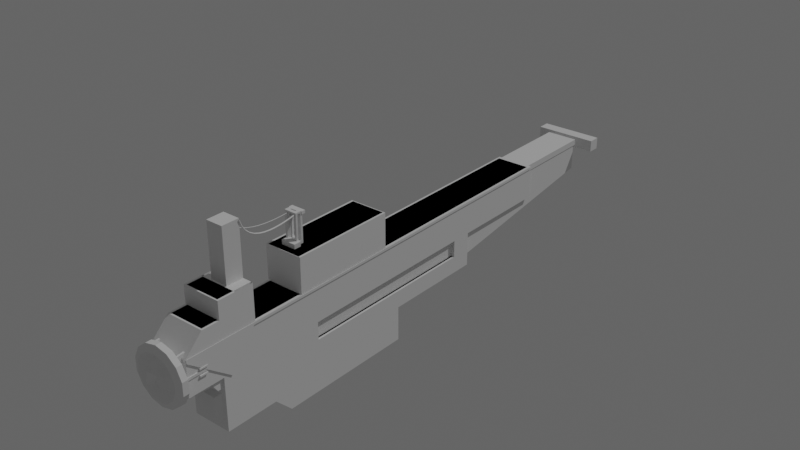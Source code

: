 # Source: ship02_blocking.blend  (saved by Blender 2.81.16; exported with 4.5.12 LTS)
import bpy
from mathutils import Matrix  # noqa: F401  (used for matrix-valued properties, if any)

bpy.ops.wm.read_factory_settings(use_empty=True)
scene = bpy.context.scene
scene.name = 'Scene'

# ---- collections
col_collection = bpy.data.collections.new('Collection'); scene.collection.children.link(col_collection)

# ---- materials (node trees are filled in below, after node groups)
mat_material_002 = bpy.data.materials.new('Material.002')

# ---- material node trees
mat_material_002.use_nodes = True; mat_material_002.node_tree.nodes.clear()
_N = mat_material_002.node_tree.nodes; _L = mat_material_002.node_tree.links
n0 = _N.new('ShaderNodeOutputMaterial'); n0.name = 'Material Output'; n0.location = (300, 300)
n1 = _N.new('ShaderNodeBsdfPrincipled'); n1.name = 'Principled BSDF'; n1.location = (10, 300)
n1.distribution = 'GGX'
n1.subsurface_method = 'BURLEY'
n1.inputs[3].default_value = 1.45
n1.inputs[27].default_value = (0.0, 0.0, 0.0, 1.0)
n1.inputs[28].default_value = 1.0
_L.new(n1.outputs[0], n0.inputs[0])
n0.is_active_output = True

# ---- world
world_world = bpy.data.worlds.new('World'); scene.world = world_world
world_world.use_nodes = True; world_world.node_tree.nodes.clear()
_N = world_world.node_tree.nodes; _L = world_world.node_tree.links
n0 = _N.new('ShaderNodeOutputWorld'); n0.name = 'World Output'; n0.location = (300, 300)
n1 = _N.new('ShaderNodeBackground'); n1.name = 'Background'; n1.location = (10, 300)
n1.inputs[0].default_value = (0.1055, 0.1055, 0.1055, 1.0)
_L.new(n1.outputs[0], n0.inputs[0])
n0.is_active_output = True
world_world.color = (0.05088, 0.05088, 0.05088)
world_world.use_sun_shadow = False
world_world.sun_shadow_jitter_overblur = 0.0

# ---- lights
light_sun = bpy.data.lights.new('Sun', 'SUN')
light_sun.transmission_factor = 0.0
light_sun.energy = 1.0
light_sun.shadow_soft_size = 0.125

# ---- meshes
me_cube = bpy.data.meshes.new('Cube')
me_cube.from_pydata([(-1.0, -1.0, -1.0), (-1.0, -1.0, 1.0), (-1.0, 1.0, -1.0), (-1.0, 1.0, 1.0), (1.0, -1.0, -1.0), (1.0, -1.0, 1.0), (1.0, 1.0, -1.0), (1.0, 1.0, 1.0)], [], [(0, 1, 3, 2), (2, 3, 7, 6), (6, 7, 5, 4), (4, 5, 1, 0), (2, 6, 4, 0), (7, 3, 1, 5)])
_uv = me_cube.uv_layers.new(name='UVMap')
_uv.uv.foreach_set('vector', [0.375, 0.0, 0.625, 0.0, 0.625, 0.25, 0.375, 0.25, 0.375, 0.25, 0.625, 0.25, 0.625, 0.5, 0.375, 0.5, 0.375, 0.5, 0.625, 0.5, 0.625, 0.75, 0.375, 0.75, 0.375, 0.75, 0.625, 0.75, 0.625, 1.0, 0.375, 1.0, 0.125, 0.5, 0.375, 0.5, 0.375, 0.75, 0.125, 0.75, 0.625, 0.5, 0.875, 0.5, 0.875, 0.75, 0.625, 0.75])
me_cube.use_remesh_fix_poles = True
me_cube.use_remesh_preserve_attributes = False
me_cube.use_mirror_vertex_groups = False
me_cube.update()
me_cube_002 = bpy.data.meshes.new('Cube.002')
me_cube_002.from_pydata([(-1.0, -1.0, -1.0), (-1.0, -1.0, 1.0), (-1.0, 1.0, -1.0), (-1.0, 1.0, 1.0), (1.0, -1.0, -1.0), (1.0, -1.0, 1.0), (1.0, 1.0, -1.0), (1.0, 1.0, 1.0)], [], [(0, 1, 3, 2), (2, 3, 7, 6), (6, 7, 5, 4), (4, 5, 1, 0), (2, 6, 4, 0), (7, 3, 1, 5)])
_uv = me_cube_002.uv_layers.new(name='UVMap')
_uv.uv.foreach_set('vector', [0.375, 0.0, 0.625, 0.0, 0.625, 0.25, 0.375, 0.25, 0.375, 0.25, 0.625, 0.25, 0.625, 0.5, 0.375, 0.5, 0.375, 0.5, 0.625, 0.5, 0.625, 0.75, 0.375, 0.75, 0.375, 0.75, 0.625, 0.75, 0.625, 1.0, 0.375, 1.0, 0.125, 0.5, 0.375, 0.5, 0.375, 0.75, 0.125, 0.75, 0.625, 0.5, 0.875, 0.5, 0.875, 0.75, 0.625, 0.75])
me_cube_002.use_remesh_fix_poles = True
me_cube_002.use_remesh_preserve_attributes = False
me_cube_002.use_mirror_vertex_groups = False
me_cube_002.update()
me_cube_003 = bpy.data.meshes.new('Cube.003')
me_cube_003.from_pydata([(-1.0, -1.0, -1.0), (-1.0, -1.0, 1.0), (-1.0, 1.0, -1.0), (-1.0, 1.0, 1.0), (1.0, -1.0, -1.0), (1.0, -1.0, 1.0), (1.0, 1.0, -1.0), (1.0, 1.0, 1.0)], [], [(0, 1, 3, 2), (2, 3, 7, 6), (6, 7, 5, 4), (4, 5, 1, 0), (2, 6, 4, 0), (7, 3, 1, 5)])
_uv = me_cube_003.uv_layers.new(name='UVMap')
_uv.uv.foreach_set('vector', [0.375, 0.0, 0.625, 0.0, 0.625, 0.25, 0.375, 0.25, 0.375, 0.25, 0.625, 0.25, 0.625, 0.5, 0.375, 0.5, 0.375, 0.5, 0.625, 0.5, 0.625, 0.75, 0.375, 0.75, 0.375, 0.75, 0.625, 0.75, 0.625, 1.0, 0.375, 1.0, 0.125, 0.5, 0.375, 0.5, 0.375, 0.75, 0.125, 0.75, 0.625, 0.5, 0.875, 0.5, 0.875, 0.75, 0.625, 0.75])
me_cube_003.use_remesh_fix_poles = True
me_cube_003.use_remesh_preserve_attributes = False
me_cube_003.use_mirror_vertex_groups = False
me_cube_003.update()
me_cube_004 = bpy.data.meshes.new('Cube.004')
me_cube_004.from_pydata([(-1.0, -2.0, -1.0), (-1.0, -2.0, 1.0), (-1.0, 1.0, -1.0), (-1.0, 1.0, 1.0), (1.0, -2.0, -1.0), (1.0, -2.0, 1.0), (1.0, 1.0, -1.0), (1.0, 1.0, 1.0)], [], [(0, 1, 3, 2), (2, 3, 7, 6), (6, 7, 5, 4), (4, 5, 1, 0), (2, 6, 4, 0), (7, 3, 1, 5)])
_uv = me_cube_004.uv_layers.new(name='UVMap')
_uv.uv.foreach_set('vector', [0.375, 0.0, 0.625, 0.0, 0.625, 0.25, 0.375, 0.25, 0.375, 0.25, 0.625, 0.25, 0.625, 0.5, 0.375, 0.5, 0.375, 0.5, 0.625, 0.5, 0.625, 0.75, 0.375, 0.75, 0.375, 0.75, 0.625, 0.75, 0.625, 1.0, 0.375, 1.0, 0.125, 0.5, 0.375, 0.5, 0.375, 0.75, 0.125, 0.75, 0.625, 0.5, 0.875, 0.5, 0.875, 0.75, 0.625, 0.75])
me_cube_004.use_remesh_fix_poles = True
me_cube_004.use_remesh_preserve_attributes = False
me_cube_004.use_mirror_vertex_groups = False
me_cube_004.update()
me_cube_005 = bpy.data.meshes.new('Cube.005')
me_cube_005.from_pydata([(-1.0, -2.0, -1.0), (-1.0, -2.0, 1.0), (-1.0, 1.0, -1.0), (-1.0, 1.0, 1.0), (1.0, -2.0, -1.0), (1.0, -2.0, 1.0), (1.0, 1.0, -1.0), (1.0, 1.0, 1.0)], [], [(0, 1, 3, 2), (2, 3, 7, 6), (6, 7, 5, 4), (4, 5, 1, 0), (2, 6, 4, 0), (7, 3, 1, 5)])
_uv = me_cube_005.uv_layers.new(name='UVMap')
_uv.uv.foreach_set('vector', [0.375, 0.0, 0.625, 0.0, 0.625, 0.25, 0.375, 0.25, 0.375, 0.25, 0.625, 0.25, 0.625, 0.5, 0.375, 0.5, 0.375, 0.5, 0.625, 0.5, 0.625, 0.75, 0.375, 0.75, 0.375, 0.75, 0.625, 0.75, 0.625, 1.0, 0.375, 1.0, 0.125, 0.5, 0.375, 0.5, 0.375, 0.75, 0.125, 0.75, 0.625, 0.5, 0.875, 0.5, 0.875, 0.75, 0.625, 0.75])
me_cube_005.use_remesh_fix_poles = True
me_cube_005.use_remesh_preserve_attributes = False
me_cube_005.use_mirror_vertex_groups = False
me_cube_005.update()
me_cube_006 = bpy.data.meshes.new('Cube.006')
me_cube_006.from_pydata([(-1.0, -4.0, -1.0), (-1.0, -4.0, 1.0), (-1.0, 1.0, -1.0), (-1.0, 1.0, 1.0), (1.0, -4.0, -1.0), (1.0, -4.0, 1.0), (1.0, 1.0, -1.0), (1.0, 1.0, 1.0)], [], [(0, 1, 3, 2), (2, 3, 7, 6), (6, 7, 5, 4), (4, 5, 1, 0), (2, 6, 4, 0), (7, 3, 1, 5)])
_uv = me_cube_006.uv_layers.new(name='UVMap')
_uv.uv.foreach_set('vector', [0.375, 0.0, 0.625, 0.0, 0.625, 0.25, 0.375, 0.25, 0.375, 0.25, 0.625, 0.25, 0.625, 0.5, 0.375, 0.5, 0.375, 0.5, 0.625, 0.5, 0.625, 0.75, 0.375, 0.75, 0.375, 0.75, 0.625, 0.75, 0.625, 1.0, 0.375, 1.0, 0.125, 0.5, 0.375, 0.5, 0.375, 0.75, 0.125, 0.75, 0.625, 0.5, 0.875, 0.5, 0.875, 0.75, 0.625, 0.75])
me_cube_006.use_remesh_fix_poles = True
me_cube_006.use_remesh_preserve_attributes = False
me_cube_006.use_mirror_vertex_groups = False
me_cube_006.update()
me_cube_007 = bpy.data.meshes.new('Cube.007')
me_cube_007.from_pydata([(-1.0, -2.0, -1.0), (-1.0, -2.0, 1.0), (-1.0, 1.0, -1.0), (-1.0, 1.0, 1.0), (1.0, -2.0, -1.0), (1.0, -2.0, 1.0), (1.0, 1.0, -1.0), (1.0, 1.0, 1.0)], [], [(0, 1, 3, 2), (2, 3, 7, 6), (6, 7, 5, 4), (4, 5, 1, 0), (2, 6, 4, 0), (7, 3, 1, 5)])
_uv = me_cube_007.uv_layers.new(name='UVMap')
_uv.uv.foreach_set('vector', [0.375, 0.0, 0.625, 0.0, 0.625, 0.25, 0.375, 0.25, 0.375, 0.25, 0.625, 0.25, 0.625, 0.5, 0.375, 0.5, 0.375, 0.5, 0.625, 0.5, 0.625, 0.75, 0.375, 0.75, 0.375, 0.75, 0.625, 0.75, 0.625, 1.0, 0.375, 1.0, 0.125, 0.5, 0.375, 0.5, 0.375, 0.75, 0.125, 0.75, 0.625, 0.5, 0.875, 0.5, 0.875, 0.75, 0.625, 0.75])
me_cube_007.use_remesh_fix_poles = True
me_cube_007.use_remesh_preserve_attributes = False
me_cube_007.use_mirror_vertex_groups = False
me_cube_007.update()
me_cube_008 = bpy.data.meshes.new('Cube.008')
me_cube_008.from_pydata([(-1.0, -2.0, -1.0), (-1.0, -2.0, 1.0), (-1.0, 1.0, -1.0), (-1.0, 1.0, 1.0), (1.0, -2.0, -1.0), (1.0, -2.0, 1.0), (1.0, 1.0, -1.0), (1.0, 1.0, 1.0)], [], [(0, 1, 3, 2), (2, 3, 7, 6), (6, 7, 5, 4), (4, 5, 1, 0), (2, 6, 4, 0), (7, 3, 1, 5)])
_uv = me_cube_008.uv_layers.new(name='UVMap')
_uv.uv.foreach_set('vector', [0.375, 0.0, 0.625, 0.0, 0.625, 0.25, 0.375, 0.25, 0.375, 0.25, 0.625, 0.25, 0.625, 0.5, 0.375, 0.5, 0.375, 0.5, 0.625, 0.5, 0.625, 0.75, 0.375, 0.75, 0.375, 0.75, 0.625, 0.75, 0.625, 1.0, 0.375, 1.0, 0.125, 0.5, 0.375, 0.5, 0.375, 0.75, 0.125, 0.75, 0.625, 0.5, 0.875, 0.5, 0.875, 0.75, 0.625, 0.75])
me_cube_008.use_remesh_fix_poles = True
me_cube_008.use_remesh_preserve_attributes = False
me_cube_008.use_mirror_vertex_groups = False
me_cube_008.update()
me_cube_009 = bpy.data.meshes.new('Cube.009')
me_cube_009.from_pydata([(-1.0, -6.0, -1.0), (-1.0, -6.0, 1.0), (-1.0, 1.0, -1.0), (-1.0, 1.0, 1.0), (1.0, -6.0, -1.0), (1.0, -6.0, 1.0), (1.0, 1.0, -1.0), (1.0, 1.0, 1.0)], [], [(0, 1, 3, 2), (2, 3, 7, 6), (6, 7, 5, 4), (4, 5, 1, 0), (2, 6, 4, 0), (7, 3, 1, 5)])
_uv = me_cube_009.uv_layers.new(name='UVMap')
_uv.uv.foreach_set('vector', [0.375, 0.0, 0.625, 0.0, 0.625, 0.25, 0.375, 0.25, 0.375, 0.25, 0.625, 0.25, 0.625, 0.5, 0.375, 0.5, 0.375, 0.5, 0.625, 0.5, 0.625, 0.75, 0.375, 0.75, 0.375, 0.75, 0.625, 0.75, 0.625, 1.0, 0.375, 1.0, 0.125, 0.5, 0.375, 0.5, 0.375, 0.75, 0.125, 0.75, 0.625, 0.5, 0.875, 0.5, 0.875, 0.75, 0.625, 0.75])
me_cube_009.use_remesh_fix_poles = True
me_cube_009.use_remesh_preserve_attributes = False
me_cube_009.use_mirror_vertex_groups = False
me_cube_009.update()
me_cube_010 = bpy.data.meshes.new('Cube.010')
me_cube_010.from_pydata([(-1.0, 1.0, 1.0), (1.0, 1.0, 1.0), (-1.0, 0.0, 1.0), (1.0, 0.0, 1.0), (-1.0, 1.0, 4.0), (1.0, 1.0, 4.0), (-1.0, 0.0, 4.0), (1.0, 0.0, 4.0)], [], [(2, 0, 1, 3), (1, 0, 4, 5), (5, 4, 6, 7), (2, 3, 7, 6), (0, 2, 6, 4), (3, 1, 5, 7)])
_uv = me_cube_010.uv_layers.new(name='UVMap')
_uv.uv.foreach_set('vector', [0.875, 0.625, 0.625, 0.25, 0.625, 0.5, 0.625, 0.625, 0.625, 0.5, 0.625, 0.25, 0.625, 0.25, 0.625, 0.5, 0.625, 0.5, 0.875, 0.5, 0.875, 0.625, 0.625, 0.625, 0.875, 0.625, 0.625, 0.625, 0.625, 0.625, 0.875, 0.625, 0.625, 0.25, 0.625, 0.125, 0.625, 0.125, 0.625, 0.25, 0.625, 0.625, 0.625, 0.5, 0.625, 0.5, 0.625, 0.625])
me_cube_010.use_remesh_fix_poles = True
me_cube_010.use_remesh_preserve_attributes = False
me_cube_010.use_mirror_vertex_groups = False
me_cube_010.update()
me_cube_011 = bpy.data.meshes.new('Cube.011')
me_cube_011.from_pydata([(-1.0, -5.0, -2.0), (-1.0, -5.0, 1.0), (-1.0, 1.0, -2.0), (-1.0, 1.0, 1.0), (1.0, -5.0, -2.0), (1.0, -5.0, 1.0), (1.0, 1.0, -2.0), (1.0, 1.0, 1.0), (-1.0, -1.0, -3.0), (-1.0, -2.0, -2.0), (-1.0, 1.0, -3.0), (-1.0, 1.0, -2.0), (1.0, -1.0, -3.0), (1.0, -2.0, -2.0), (1.0, 1.0, -3.0), (1.0, 1.0, -2.0)], [], [(0, 1, 3, 2), (2, 3, 7, 6), (6, 7, 5, 4), (4, 5, 1, 0), (2, 6, 4, 0), (7, 3, 1, 5), (8, 9, 11, 10), (10, 11, 15, 14), (14, 15, 13, 12), (12, 13, 9, 8), (10, 14, 12, 8), (15, 11, 9, 13)])
_uv = me_cube_011.uv_layers.new(name='UVMap')
_uv.uv.foreach_set('vector', [0.375, -0.07787, 0.625, 0.0, 0.625, 0.25, 0.375, 0.25, 0.375, 0.25, 0.625, 0.25, 0.625, 0.5, 0.375, 0.5, 0.375, 0.5, 0.625, 0.5, 0.625, 0.75, 0.4583, 0.75, 0.4583, 0.75, 0.625, 0.75, 0.625, 1.0, 0.4583, 1.0, 0.125, 0.5, 0.375, 0.5, 0.4583, 0.75, 0.125, 0.875, 0.625, 0.5, 0.875, 0.5, 0.875, 0.75, 0.625, 0.75, 0.375, -0.07787, 0.625, 0.0, 0.625, 0.25, 0.375, 0.25, 0.375, 0.25, 0.625, 0.25, 0.625, 0.5, 0.375, 0.5, 0.375, 0.5, 0.625, 0.5, 0.625, 0.75, 0.4583, 0.75, 0.4583, 0.75, 0.625, 0.75, 0.625, 1.0, 0.4583, 1.0, 0.125, 0.5, 0.375, 0.5, 0.4583, 0.75, 0.125, 0.875, 0.625, 0.5, 0.875, 0.5, 0.875, 0.75, 0.625, 0.75])
me_cube_011.use_remesh_fix_poles = True
me_cube_011.use_remesh_preserve_attributes = False
me_cube_011.use_mirror_vertex_groups = False
me_cube_011.update()
me_cube_013 = bpy.data.meshes.new('Cube.013')
me_cube_013.from_pydata([(-1.0, -5.0, -2.0), (-1.0, -5.0, 1.0), (-1.0, 1.0, -2.0), (-1.0, 1.0, 1.0), (1.0, -5.0, -2.0), (1.0, -5.0, 1.0), (1.0, 1.0, -2.0), (1.0, 1.0, 1.0), (-1.0, -5.0, -1.0), (-1.0, -5.0, 0.0), (-1.0, 1.0, 0.0), (-1.0, 1.0, -1.0), (1.0, 1.0, 0.0), (1.0, 1.0, -1.0), (1.0, -5.0, 0.0), (1.0, -5.0, -1.0)], [], [(9, 1, 3, 10), (12, 7, 5, 14), (14, 5, 1, 9), (2, 6, 4, 0), (7, 3, 1, 5), (4, 15, 8, 0), (15, 14, 9, 8), (6, 13, 15, 4), (13, 12, 14, 15), (2, 11, 13, 6), (11, 10, 12, 13), (0, 8, 11, 2), (8, 9, 10, 11), (7, 12, 10, 3)])
_uv = me_cube_013.uv_layers.new(name='UVMap')
_uv.uv.foreach_set('vector', [0.5417, -0.02596, 0.625, 0.0, 0.625, 0.25, 0.5417, 0.25, 0.5417, 0.5, 0.625, 0.5, 0.625, 0.75, 0.5694, 0.75, 0.5694, 0.75, 0.625, 0.75, 0.625, 1.0, 0.5694, 1.0, 0.125, 0.5, 0.375, 0.5, 0.4583, 0.75, 0.125, 0.875, 0.625, 0.5, 0.875, 0.5, 0.875, 0.75, 0.625, 0.75, 0.4583, 0.75, 0.5139, 0.75, 0.5139, 1.0, 0.4583, 1.0, 0.5139, 0.75, 0.5694, 0.75, 0.5694, 1.0, 0.5139, 1.0, 0.375, 0.5, 0.4583, 0.5, 0.5139, 0.75, 0.4583, 0.75, 0.4583, 0.5, 0.5417, 0.5, 0.5694, 0.75, 0.5139, 0.75, 0.375, 0.25, 0.4583, 0.25, 0.4583, 0.5, 0.375, 0.5, 0.4583, 0.25, 0.5417, 0.25, 0.5417, 0.5, 0.4583, 0.5, 0.375, -0.07787, 0.4583, -0.05191, 0.4583, 0.25, 0.375, 0.25, 0.4583, -0.05191, 0.5417, -0.02596, 0.5417, 0.25, 0.4583, 0.25, 0.625, 0.5, 0.5417, 0.5, 0.5417, 0.25, 0.625, 0.25])
me_cube_013.use_remesh_fix_poles = True
me_cube_013.use_remesh_preserve_attributes = False
me_cube_013.use_mirror_vertex_groups = False
me_cube_013.update()
me_cube_014 = bpy.data.meshes.new('Cube.014')
me_cube_014.from_pydata([(-1.0, 1.0, 1.0), (1.0, 1.0, 1.0), (-1.0, 1.0, 0.0), (1.0, 1.0, 0.0), (-1.0, 7.0, 1.0), (1.0, 7.0, 1.0), (-1.0, 7.0, 0.0), (1.0, 7.0, 0.0), (1.0, 2.0, 1.0), (1.0, 3.0, 1.0), (1.0, 4.0, 1.0), (1.0, 5.0, 1.0), (1.0, 6.0, 1.0), (-1.0, 6.0, 1.0), (-1.0, 5.0, 1.0), (-1.0, 4.0, 1.0), (-1.0, 3.0, 1.0), (-1.0, 2.0, 1.0), (1.0, 2.0, 0.0), (1.0, 3.0, 0.0), (1.0, 4.0, 0.0), (1.0, 5.0, 0.0), (1.0, 6.0, 0.0), (-1.0, 6.0, 0.0), (-1.0, 5.0, 0.0), (-1.0, 4.0, 0.0), (-1.0, 3.0, 0.0), (-1.0, 2.0, 0.0), (-1.0, 7.0, 4.0), (1.0, 7.0, 4.0), (1.0, 6.0, 4.0), (-1.0, 6.0, 4.0)], [], [(13, 12, 30, 31), (1, 0, 2, 3), (6, 4, 5, 7), (12, 22, 7, 5), (23, 13, 4, 6), (22, 23, 6, 7), (3, 2, 27, 18), (18, 27, 26, 19), (19, 26, 25, 20), (20, 25, 24, 21), (21, 24, 23, 22), (2, 0, 17, 27), (27, 17, 16, 26), (26, 16, 15, 25), (25, 15, 14, 24), (24, 14, 13, 23), (1, 3, 18, 8), (8, 18, 19, 9), (9, 19, 20, 10), (10, 20, 21, 11), (11, 21, 22, 12), (0, 1, 8, 17), (17, 8, 9, 16), (16, 9, 10, 15), (15, 10, 11, 14), (14, 11, 12, 13), (31, 30, 29, 28), (12, 5, 29, 30), (4, 13, 31, 28), (5, 4, 28, 29)])
_uv = me_cube_014.uv_layers.new(name='UVMap')
_uv.uv.foreach_set('vector', [0.875, 0.5, 0.625, 0.5, 0.625, 0.5, 0.875, 0.5, 0.625, 0.5, 0.625, 0.25, 0.5417, 0.25, 0.5417, 0.5, 0.5417, 0.25, 0.625, 0.25, 0.625, 0.5, 0.5417, 0.5, 0.625, 0.5, 0.5417, 0.5, 0.5417, 0.5, 0.625, 0.5, 0.5417, 0.25, 0.625, 0.25, 0.625, 0.25, 0.5417, 0.25, 0.5417, 0.5, 0.5417, 0.25, 0.5417, 0.25, 0.5417, 0.5, 0.5417, 0.5, 0.5417, 0.25, 0.5417, 0.25, 0.5417, 0.5, 0.5417, 0.5, 0.5417, 0.25, 0.5417, 0.25, 0.5417, 0.5, 0.5417, 0.5, 0.5417, 0.25, 0.5417, 0.25, 0.5417, 0.5, 0.5417, 0.5, 0.5417, 0.25, 0.5417, 0.25, 0.5417, 0.5, 0.5417, 0.5, 0.5417, 0.25, 0.5417, 0.25, 0.5417, 0.5, 0.5417, 0.25, 0.625, 0.25, 0.625, 0.25, 0.5417, 0.25, 0.5417, 0.25, 0.625, 0.25, 0.625, 0.25, 0.5417, 0.25, 0.5417, 0.25, 0.625, 0.25, 0.625, 0.25, 0.5417, 0.25, 0.5417, 0.25, 0.625, 0.25, 0.625, 0.25, 0.5417, 0.25, 0.5417, 0.25, 0.625, 0.25, 0.625, 0.25, 0.5417, 0.25, 0.625, 0.5, 0.5417, 0.5, 0.5417, 0.5, 0.625, 0.5, 0.625, 0.5, 0.5417, 0.5, 0.5417, 0.5, 0.625, 0.5, 0.625, 0.5, 0.5417, 0.5, 0.5417, 0.5, 0.625, 0.5, 0.625, 0.5, 0.5417, 0.5, 0.5417, 0.5, 0.625, 0.5, 0.625, 0.5, 0.5417, 0.5, 0.5417, 0.5, 0.625, 0.5, 0.875, 0.5, 0.625, 0.5, 0.625, 0.5, 0.875, 0.5, 0.875, 0.5, 0.625, 0.5, 0.625, 0.5, 0.875, 0.5, 0.875, 0.5, 0.625, 0.5, 0.625, 0.5, 0.875, 0.5, 0.875, 0.5, 0.625, 0.5, 0.625, 0.5, 0.875, 0.5, 0.875, 0.5, 0.625, 0.5, 0.625, 0.5, 0.875, 0.5, 0.875, 0.5, 0.625, 0.5, 0.625, 0.5, 0.875, 0.5, 0.625, 0.5, 0.625, 0.5, 0.625, 0.5, 0.625, 0.5, 0.625, 0.25, 0.625, 0.25, 0.625, 0.25, 0.625, 0.25, 0.625, 0.5, 0.625, 0.25, 0.625, 0.25, 0.625, 0.5])
me_cube_014.use_remesh_fix_poles = True
me_cube_014.use_remesh_preserve_attributes = False
me_cube_014.use_mirror_vertex_groups = False
me_cube_014.update()
me_cube_029 = bpy.data.meshes.new('Cube.029')
me_cube_029.from_pydata([(-0.7, -4.5, -1.0), (-0.7, -4.5, 0.5312), (-1.0, 0.0, -1.312), (-1.0, 0.0, 0.8438), (0.7, -4.5, -1.0), (0.7, -4.5, 0.5312), (1.0, 0.0, -1.312), (1.0, 0.0, 0.8438)], [], [(0, 1, 3, 2), (2, 3, 7, 6), (6, 7, 5, 4), (4, 5, 1, 0), (2, 6, 4, 0), (7, 3, 1, 5)])
_uv = me_cube_029.uv_layers.new(name='UVMap')
_uv.uv.foreach_set('vector', [0.375, 0.0, 0.625, 0.0, 0.625, 0.25, 0.375, 0.25, 0.375, 0.25, 0.625, 0.25, 0.625, 0.5, 0.375, 0.5, 0.375, 0.5, 0.625, 0.5, 0.625, 0.75, 0.375, 0.75, 0.375, 0.75, 0.625, 0.75, 0.625, 1.0, 0.375, 1.0, 0.125, 0.5, 0.375, 0.5, 0.375, 0.75, 0.125, 0.75, 0.625, 0.5, 0.875, 0.5, 0.875, 0.75, 0.625, 0.75])
me_cube_029.use_remesh_fix_poles = True
me_cube_029.use_remesh_preserve_attributes = False
me_cube_029.use_mirror_vertex_groups = False
me_cube_029.update()
me_cube_030 = bpy.data.meshes.new('Cube.030')
me_cube_030.from_pydata([(-1.0, -2.0, -0.5), (-1.0, -4.0, 1.0), (-1.0, 0.0, -0.5), (-1.0, 0.0, 1.0), (1.0, -2.0, -0.5), (1.0, -4.0, 1.0), (1.0, 0.0, -0.5), (1.0, 0.0, 1.0)], [], [(0, 1, 3, 2), (2, 3, 7, 6), (6, 7, 5, 4), (4, 5, 1, 0), (2, 6, 4, 0), (7, 3, 1, 5)])
_uv = me_cube_030.uv_layers.new(name='UVMap')
_uv.uv.foreach_set('vector', [0.375, 0.0, 0.625, 0.0, 0.625, 0.25, 0.375, 0.25, 0.375, 0.25, 0.625, 0.25, 0.625, 0.5, 0.375, 0.5, 0.375, 0.5, 0.625, 0.5, 0.625, 0.75, 0.375, 0.75, 0.375, 0.75, 0.625, 0.75, 0.625, 1.0, 0.375, 1.0, 0.125, 0.5, 0.375, 0.5, 0.375, 0.75, 0.125, 0.75, 0.625, 0.5, 0.875, 0.5, 0.875, 0.75, 0.625, 0.75])
me_cube_030.use_remesh_fix_poles = True
me_cube_030.use_remesh_preserve_attributes = False
me_cube_030.use_mirror_vertex_groups = False
me_cube_030.update()
me_cube_031 = bpy.data.meshes.new('Cube.031')
me_cube_031.from_pydata([(-1.0, -5.0, -2.0), (-1.0, -5.0, 1.0), (1.0, -5.0, -2.0), (1.0, -5.0, 1.0), (-1.0, -1.0, -3.0), (-1.0, -2.0, -2.0), (-1.0, 1.0, -3.0), (1.0, -1.0, -3.0), (1.0, -2.0, -2.0), (1.0, 1.0, -2.0), (-1.0, 17.0, 1.0), (-1.0, 19.0, 1.0), (-1.0, 19.0, 3.0), (1.0, 19.0, 1.0), (1.0, 19.0, 3.0), (-1.0, 15.0, 3.0), (-1.0, 17.0, 3.0), (1.0, 15.0, 1.0), (1.0, 15.0, 3.0), (1.0, 17.0, 1.0), (1.0, 17.0, 3.0), (-1.0, 13.0, 1.0), (-1.0, 15.0, 1.0), (1.0, 13.0, 1.0), (-1.0, 9.0, 1.0), (-1.0, 11.78, 1.0), (1.0, 9.0, 1.0), (1.0, 9.0, 3.0), (1.0, 11.78, 1.0), (1.0, 11.78, 3.0), (-1.0, 6.0, 1.0), (-1.0, 9.0, 3.0), (1.0, 6.0, 3.0), (1.0, 1.0, 3.0), (1.0, 6.0, 1.0), (-1.0, 3.0, 3.0), (-1.0, 6.0, 3.0), (-1.0, 6.0, 5.0), (1.0, 6.0, 5.0), (-1.0, 0.0, 3.0), (-1.0, 0.0, 5.0), (-1.0, 3.0, 5.0), (1.0, 0.0, 3.0), (1.0, 0.0, 5.0), (1.0, 3.0, 3.0), (1.0, 3.0, 5.0), (-1.0, -7.0, 1.0), (-1.0, 1.0, 1.0), (-1.0, 1.0, 3.0), (1.0, -7.0, 1.0), (1.0, -7.0, 3.0), (1.0, 1.0, 1.0), (-1.0, -5.0, 3.0), (-1.0, -5.0, 5.0), (-1.0, -2.952, 3.0), (-1.0, -2.952, 5.0), (1.0, -5.0, 3.0), (1.0, -5.0, 5.0), (1.0, -2.952, 3.0), (1.0, -2.952, 5.0), (-1.0, -5.0, 4.0), (-1.0, -2.952, 4.0), (1.0, -2.952, 4.0), (1.0, -5.0, 4.0), (-1.0, -7.0, 3.0), (-1.0, -6.0, 4.0), (1.0, -6.0, 4.0), (-1.0, -4.0, 3.0), (-1.0, -4.0, 5.0), (1.0, -4.0, 3.0), (1.0, -4.0, 5.0), (1.0, -4.0, 4.0), (-1.0, -4.0, 4.0), (-1.0, 1.0, 0.0), (-1.0, 7.0, -3.0), (1.0, 1.0, -3.0), (1.0, 1.0, 0.0), (1.0, 7.0, -3.0), (-1.0, 1.0, -2.0), (-1.0, 1.0, -1.0), (-1.0, 7.0, -1.0), (-1.0, 7.0, -2.0), (1.0, 7.0, -1.0), (1.0, 7.0, -2.0), (-1.0, 7.0, 0.0), (1.0, 7.0, 0.0), (-1.0, 13.0, 0.0), (1.0, 13.0, 0.0), (-1.0, 13.0, -1.0), (1.0, 13.0, -1.0), (1.0, 8.0, 0.0), (1.0, 9.0, 0.0), (1.0, 10.0, 0.0), (1.0, 11.0, 0.0), (1.0, 11.78, 0.0), (-1.0, 11.78, 0.0), (-1.0, 11.0, 0.0), (-1.0, 10.0, 0.0), (-1.0, 9.0, 0.0), (-1.0, 8.0, 0.0), (1.0, 8.0, -1.0), (1.0, 9.0, -1.0), (1.0, 10.0, -1.0), (1.0, 11.0, -1.0), (1.0, 11.78, -1.0), (-1.0, 11.78, -1.0), (-1.0, 11.0, -1.0), (-1.0, 10.0, -1.0), (-1.0, 9.0, -1.0), (-1.0, 8.0, -1.0), (-1.0, 13.0, 3.0), (1.0, 13.0, 3.0), (-1.0, 11.78, 3.0), (-1.0, -5.0, -1.0), (-1.0, -5.0, 0.0), (1.0, 1.0, -1.0), (1.0, -5.0, 0.0), (1.0, -5.0, -1.0)], [], [(114, 1, 47, 73), (73, 47, 51, 76), (76, 51, 3, 116), (116, 3, 1, 114), (78, 9, 2, 0), (51, 47, 1, 3), (4, 5, 78, 6), (6, 78, 9, 75), (75, 9, 8, 7), (7, 8, 5, 4), (6, 75, 7, 4), (9, 78, 5, 8), (10, 16, 12, 11), (11, 12, 14, 13), (13, 14, 20, 19), (19, 20, 16, 10), (11, 13, 19, 10), (14, 12, 16, 20), (22, 15, 16, 10), (19, 20, 18, 17), (17, 18, 15, 22), (10, 19, 17, 22), (20, 16, 15, 18), (21, 110, 15, 22), (17, 18, 111, 23), (23, 111, 110, 21), (22, 17, 23, 21), (18, 15, 110, 111), (24, 31, 112, 25), (25, 112, 29, 28), (28, 29, 27, 26), (26, 27, 31, 24), (25, 28, 26, 24), (29, 112, 31, 27), (30, 36, 31, 24), (26, 27, 32, 34), (34, 32, 36, 30), (24, 26, 34, 30), (27, 31, 36, 32), (47, 48, 36, 30), (34, 32, 33, 51), (51, 33, 48, 47), (30, 34, 51, 47), (32, 36, 48, 33), (35, 41, 37, 36), (36, 37, 38, 32), (32, 38, 45, 44), (44, 45, 41, 35), (36, 32, 44, 35), (38, 37, 41, 45), (39, 40, 41, 35), (44, 45, 43, 42), (42, 43, 40, 39), (35, 44, 42, 39), (45, 41, 40, 43), (46, 64, 48, 47), (51, 33, 50, 49), (49, 50, 64, 46), (47, 51, 49, 46), (33, 48, 64, 50), (72, 68, 55, 61), (61, 55, 59, 62), (71, 70, 57, 63), (63, 57, 53, 60), (67, 69, 56, 52), (70, 68, 53, 57), (63, 60, 65, 66), (69, 71, 63, 56), (54, 61, 62, 58), (67, 72, 61, 54), (50, 66, 65, 64), (60, 52, 64, 65), (52, 56, 50, 64), (56, 63, 66, 50), (52, 60, 72, 67), (58, 62, 71, 69), (54, 58, 69, 67), (62, 59, 70, 71), (60, 53, 68, 72), (79, 73, 84, 80), (82, 85, 76, 115), (115, 76, 73, 79), (74, 77, 75, 6), (85, 84, 73, 76), (9, 115, 79, 78), (77, 83, 9, 75), (83, 82, 115, 9), (74, 81, 83, 77), (81, 80, 82, 83), (6, 78, 81, 74), (78, 79, 80, 81), (85, 82, 80, 84), (95, 94, 29, 112), (88, 86, 87, 89), (94, 104, 89, 87), (105, 95, 86, 88), (104, 105, 88, 89), (82, 80, 109, 100), (100, 109, 108, 101), (101, 108, 107, 102), (102, 107, 106, 103), (103, 106, 105, 104), (80, 84, 99, 109), (109, 99, 98, 108), (108, 98, 97, 107), (107, 97, 96, 106), (106, 96, 95, 105), (85, 82, 100, 90), (90, 100, 101, 91), (91, 101, 102, 92), (92, 102, 103, 93), (93, 103, 104, 94), (84, 85, 90, 99), (99, 90, 91, 98), (98, 91, 92, 97), (97, 92, 93, 96), (96, 93, 94, 95), (112, 29, 111, 110), (94, 87, 111, 29), (86, 95, 112, 110), (87, 86, 110, 111), (2, 117, 113, 0), (117, 116, 114, 113), (9, 115, 117, 2), (115, 76, 116, 117), (0, 113, 79, 78), (113, 114, 73, 79)])
_uv = me_cube_031.uv_layers.new(name='UVMap')
_uv.uv.foreach_set('vector', [0.5417, -0.02596, 0.625, 0.0, 0.625, 0.25, 0.5417, 0.25, 0.5417, 0.25, 0.625, 0.25, 0.625, 0.5, 0.5417, 0.5, 0.5417, 0.5, 0.625, 0.5, 0.625, 0.75, 0.5694, 0.75, 0.5694, 0.75, 0.625, 0.75, 0.625, 1.0, 0.5694, 1.0, 0.125, 0.5, 0.375, 0.5, 0.4583, 0.75, 0.125, 0.875, 0.625, 0.5, 0.875, 0.5, 0.875, 0.75, 0.625, 0.75, 0.375, -0.07787, 0.625, 0.0, 0.625, 0.25, 0.375, 0.25, 0.375, 0.25, 0.625, 0.25, 0.625, 0.5, 0.375, 0.5, 0.375, 0.5, 0.625, 0.5, 0.625, 0.75, 0.4583, 0.75, 0.4583, 0.75, 0.625, 0.75, 0.625, 1.0, 0.4583, 1.0, 0.125, 0.5, 0.375, 0.5, 0.4583, 0.75, 0.125, 0.875, 0.625, 0.5, 0.875, 0.5, 0.875, 0.75, 0.625, 0.75, 0.375, 0.0, 0.625, 0.0, 0.625, 0.25, 0.375, 0.25, 0.375, 0.25, 0.625, 0.25, 0.625, 0.5, 0.375, 0.5, 0.375, 0.5, 0.625, 0.5, 0.625, 0.75, 0.375, 0.75, 0.375, 0.75, 0.625, 0.75, 0.625, 1.0, 0.375, 1.0, 0.125, 0.5, 0.375, 0.5, 0.375, 0.75, 0.125, 0.75, 0.625, 0.5, 0.875, 0.5, 0.875, 0.75, 0.625, 0.75, 0.375, 0.0, 0.625, 0.0, 0.625, 0.25, 0.375, 0.25, 0.375, 0.5, 0.625, 0.5, 0.625, 0.75, 0.375, 0.75, 0.375, 0.75, 0.625, 0.75, 0.625, 1.0, 0.375, 1.0, 0.125, 0.5, 0.375, 0.5, 0.375, 0.75, 0.125, 0.75, 0.625, 0.5, 0.875, 0.5, 0.875, 0.75, 0.625, 0.75, 0.375, 0.0, 0.625, 0.0, 0.625, 0.25, 0.375, 0.25, 0.375, 0.5, 0.625, 0.5, 0.625, 0.75, 0.375, 0.75, 0.375, 0.75, 0.625, 0.75, 0.625, 1.0, 0.375, 1.0, 0.125, 0.5, 0.375, 0.5, 0.375, 0.75, 0.125, 0.75, 0.625, 0.5, 0.875, 0.5, 0.875, 0.75, 0.625, 0.75, 0.375, 0.0, 0.625, 0.0, 0.625, 0.25, 0.375, 0.25, 0.375, 0.25, 0.625, 0.25, 0.625, 0.5, 0.375, 0.5, 0.375, 0.5, 0.625, 0.5, 0.625, 0.75, 0.375, 0.75, 0.375, 0.75, 0.625, 0.75, 0.625, 1.0, 0.375, 1.0, 0.125, 0.5, 0.375, 0.5, 0.375, 0.75, 0.125, 0.75, 0.625, 0.5, 0.875, 0.5, 0.875, 0.75, 0.625, 0.75, 0.375, 0.0, 0.625, 0.0, 0.625, 0.25, 0.375, 0.25, 0.375, 0.5, 0.625, 0.5, 0.625, 0.75, 0.375, 0.75, 0.375, 0.75, 0.625, 0.75, 0.625, 1.0, 0.375, 1.0, 0.125, 0.5, 0.375, 0.5, 0.375, 0.75, 0.125, 0.75, 0.625, 0.5, 0.875, 0.5, 0.875, 0.75, 0.625, 0.75, 0.375, 0.0, 0.625, 0.0, 0.625, 0.25, 0.375, 0.25, 0.375, 0.5, 0.625, 0.5, 0.625, 0.75, 0.375, 0.75, 0.375, 0.75, 0.625, 0.75, 0.625, 1.0, 0.375, 1.0, 0.125, 0.5, 0.375, 0.5, 0.375, 0.75, 0.125, 0.75, 0.625, 0.5, 0.875, 0.5, 0.875, 0.75, 0.625, 0.75, 0.375, 0.0, 0.625, 0.0, 0.625, 0.25, 0.375, 0.25, 0.375, 0.25, 0.625, 0.25, 0.625, 0.5, 0.375, 0.5, 0.375, 0.5, 0.625, 0.5, 0.625, 0.75, 0.375, 0.75, 0.375, 0.75, 0.625, 0.75, 0.625, 1.0, 0.375, 1.0, 0.125, 0.5, 0.375, 0.5, 0.375, 0.75, 0.125, 0.75, 0.625, 0.5, 0.875, 0.5, 0.875, 0.75, 0.625, 0.75, 0.375, 0.0, 0.625, 0.0, 0.625, 0.25, 0.375, 0.25, 0.375, 0.5, 0.625, 0.5, 0.625, 0.75, 0.375, 0.75, 0.375, 0.75, 0.625, 0.75, 0.625, 1.0, 0.375, 1.0, 0.125, 0.5, 0.375, 0.5, 0.375, 0.75, 0.125, 0.75, 0.625, 0.5, 0.875, 0.5, 0.875, 0.75, 0.625, 0.75, 0.375, 0.0, 0.625, 0.0, 0.625, 0.25, 0.375, 0.25, 0.375, 0.5, 0.625, 0.5, 0.625, 0.75, 0.375, 0.75, 0.375, 0.75, 0.625, 0.75, 0.625, 1.0, 0.375, 1.0, 0.125, 0.5, 0.375, 0.5, 0.375, 0.75, 0.125, 0.75, 0.625, 0.5, 0.875, 0.5, 0.875, 0.75, 0.625, 0.75, 0.5, 0.125, 0.625, 0.125, 0.625, 0.25, 0.5, 0.25, 0.5, 0.25, 0.625, 0.25, 0.625, 0.5, 0.5, 0.5, 0.5, 0.625, 0.625, 0.625, 0.625, 0.75, 0.5, 0.75, 0.5, 0.75, 0.625, 0.75, 0.625, 1.0, 0.5, 1.0, 0.125, 0.625, 0.375, 0.625, 0.375, 0.75, 0.125, 0.75, 0.625, 0.625, 0.875, 0.625, 0.875, 0.75, 0.625, 0.75, 0.5, 0.75, 0.5, 1.0, 0.5, 1.0, 0.5, 0.75, 0.375, 0.625, 0.5, 0.625, 0.5, 0.75, 0.375, 0.75, 0.375, 0.25, 0.5, 0.25, 0.5, 0.5, 0.375, 0.5, 0.375, 0.125, 0.5, 0.125, 0.5, 0.25, 0.375, 0.25, 0.375, 0.75, 0.5, 0.75, 0.5, 1.0, 0.375, 1.0, 0.5, 0.0, 0.375, 0.0, 0.375, 0.0, 0.5, 0.0, 0.125, 0.75, 0.375, 0.75, 0.375, 0.75, 0.125, 0.75, 0.375, 0.75, 0.5, 0.75, 0.5, 0.75, 0.375, 0.75, 0.375, 0.0, 0.5, 0.0, 0.5, 0.125, 0.375, 0.125, 0.375, 0.5, 0.5, 0.5, 0.5, 0.625, 0.375, 0.625, 0.125, 0.5, 0.375, 0.5, 0.375, 0.625, 0.125, 0.625, 0.5, 0.5, 0.625, 0.5, 0.625, 0.625, 0.5, 0.625, 0.5, 0.0, 0.625, 0.0, 0.625, 0.125, 0.5, 0.125, 0.5417, -0.02596, 0.625, 0.0, 0.625, 0.25, 0.5417, 0.25, 0.5417, 0.5, 0.625, 0.5, 0.625, 0.75, 0.5694, 0.75, 0.5694, 0.75, 0.625, 0.75, 0.625, 1.0, 0.5694, 1.0, 0.125, 0.5, 0.375, 0.5, 0.4583, 0.75, 0.125, 0.875, 0.625, 0.5, 0.875, 0.5, 0.875, 0.75, 0.625, 0.75, 0.5139, 0.75, 0.5694, 0.75, 0.5694, 1.0, 0.5139, 1.0, 0.375, 0.5, 0.4583, 0.5, 0.5139, 0.75, 0.4583, 0.75, 0.4583, 0.5, 0.5417, 0.5, 0.5694, 0.75, 0.5139, 0.75, 0.375, 0.25, 0.4583, 0.25, 0.4583, 0.5, 0.375, 0.5, 0.4583, 0.25, 0.5417, 0.25, 0.5417, 0.5, 0.4583, 0.5, 0.375, -0.07787, 0.4583, -0.05191, 0.4583, 0.25, 0.375, 0.25, 0.4583, -0.05191, 0.5417, -0.02596, 0.5417, 0.25, 0.4583, 0.25, 0.625, 0.5, 0.5417, 0.5, 0.5417, 0.25, 0.625, 0.25, 0.875, 0.5, 0.625, 0.5, 0.625, 0.5, 0.875, 0.5, 0.5417, 0.25, 0.625, 0.25, 0.625, 0.5, 0.5417, 0.5, 0.625, 0.5, 0.5417, 0.5, 0.5417, 0.5, 0.625, 0.5, 0.5417, 0.25, 0.625, 0.25, 0.625, 0.25, 0.5417, 0.25, 0.5417, 0.5, 0.5417, 0.25, 0.5417, 0.25, 0.5417, 0.5, 0.5417, 0.5, 0.5417, 0.25, 0.5417, 0.25, 0.5417, 0.5, 0.5417, 0.5, 0.5417, 0.25, 0.5417, 0.25, 0.5417, 0.5, 0.5417, 0.5, 0.5417, 0.25, 0.5417, 0.25, 0.5417, 0.5, 0.5417, 0.5, 0.5417, 0.25, 0.5417, 0.25, 0.5417, 0.5, 0.5417, 0.5, 0.5417, 0.25, 0.5417, 0.25, 0.5417, 0.5, 0.5417, 0.25, 0.625, 0.25, 0.625, 0.25, 0.5417, 0.25, 0.5417, 0.25, 0.625, 0.25, 0.625, 0.25, 0.5417, 0.25, 0.5417, 0.25, 0.625, 0.25, 0.625, 0.25, 0.5417, 0.25, 0.5417, 0.25, 0.625, 0.25, 0.625, 0.25, 0.5417, 0.25, 0.5417, 0.25, 0.625, 0.25, 0.625, 0.25, 0.5417, 0.25, 0.625, 0.5, 0.5417, 0.5, 0.5417, 0.5, 0.625, 0.5, 0.625, 0.5, 0.5417, 0.5, 0.5417, 0.5, 0.625, 0.5, 0.625, 0.5, 0.5417, 0.5, 0.5417, 0.5, 0.625, 0.5, 0.625, 0.5, 0.5417, 0.5, 0.5417, 0.5, 0.625, 0.5, 0.625, 0.5, 0.5417, 0.5, 0.5417, 0.5, 0.625, 0.5, 0.875, 0.5, 0.625, 0.5, 0.625, 0.5, 0.875, 0.5, 0.875, 0.5, 0.625, 0.5, 0.625, 0.5, 0.875, 0.5, 0.875, 0.5, 0.625, 0.5, 0.625, 0.5, 0.875, 0.5, 0.875, 0.5, 0.625, 0.5, 0.625, 0.5, 0.875, 0.5, 0.875, 0.5, 0.625, 0.5, 0.625, 0.5, 0.875, 0.5, 0.875, 0.5, 0.625, 0.5, 0.625, 0.5, 0.875, 0.5, 0.625, 0.5, 0.625, 0.5, 0.625, 0.5, 0.625, 0.5, 0.625, 0.25, 0.625, 0.25, 0.625, 0.25, 0.625, 0.25, 0.625, 0.5, 0.625, 0.25, 0.625, 0.25, 0.625, 0.5, 0.4583, 0.75, 0.5139, 0.75, 0.5139, 1.0, 0.4583, 1.0, 0.5139, 0.75, 0.5694, 0.75, 0.5694, 1.0, 0.5139, 1.0, 0.375, 0.5, 0.4583, 0.5, 0.5139, 0.75, 0.4583, 0.75, 0.4583, 0.5, 0.5417, 0.5, 0.5694, 0.75, 0.5139, 0.75, 0.375, -0.07787, 0.4583, -0.05191, 0.4583, 0.25, 0.375, 0.25, 0.4583, -0.05191, 0.5417, -0.02596, 0.5417, 0.25, 0.4583, 0.25])
me_cube_031.use_remesh_fix_poles = True
me_cube_031.use_remesh_preserve_attributes = False
me_cube_031.use_mirror_vertex_groups = False
me_cube_031.update()
me_cylinder = bpy.data.meshes.new('Cylinder')
me_cylinder.from_pydata([(0.0, 1.0, 0.0), (0.0, 1.0, 2.0), (0.4339, 0.901, 0.0), (0.4339, 0.901, 2.0), (0.7818, 0.6235, 0.0), (0.7818, 0.6235, 2.0), (0.9749, 0.2225, 0.0), (0.9749, 0.2225, 2.0), (0.9749, -0.2225, 0.0), (0.9749, -0.2225, 2.0), (0.7818, -0.6235, 0.0), (0.7818, -0.6235, 2.0), (0.4339, -0.901, 0.0), (0.4339, -0.901, 2.0), (1.51e-07, -1.0, 0.0), (1.51e-07, -1.0, 2.0), (-0.4339, -0.901, 0.0), (-0.4339, -0.901, 2.0), (-0.7818, -0.6235, 0.0), (-0.7818, -0.6235, 2.0), (-0.9749, -0.2225, 0.0), (-0.9749, -0.2225, 2.0), (-0.9749, 0.2225, 0.0), (-0.9749, 0.2225, 2.0), (-0.7818, 0.6235, 0.0), (-0.7818, 0.6235, 2.0), (-0.4339, 0.901, 0.0), (-0.4339, 0.901, 2.0), (8.992e-10, 0.7851, 2.937), (0.3406, 0.7073, 2.937), (0.6138, 0.4895, 2.937), (0.7654, 0.1747, 2.937), (0.7654, -0.1747, 2.937), (0.6138, -0.4895, 2.937), (0.3406, -0.7073, 2.937), (1.194e-07, -0.7851, 2.937), (-0.3406, -0.7073, 2.937), (-0.6138, -0.4895, 2.937), (-0.7654, -0.1747, 2.937), (-0.7654, 0.1747, 2.937), (-0.6138, 0.4895, 2.937), (-0.3406, 0.7073, 2.937), (1.386e-08, 0.5227, 0.7584), (0.2268, 0.4709, 0.7584), (0.4087, 0.3259, 0.7584), (0.5096, 0.1163, 0.7584), (0.5096, -0.1163, 0.7584), (0.4087, -0.3259, 0.7584), (0.2268, -0.4709, 0.7584), (9.278e-08, -0.5227, 0.7584), (-0.2268, -0.4709, 0.7584), (-0.4087, -0.3259, 0.7584), (-0.5096, -0.1163, 0.7584), (-0.5096, 0.1163, 0.7584), (-0.4087, 0.3259, 0.7584), (-0.2268, 0.4709, 0.7584)], [], [(0, 1, 3, 2), (2, 3, 5, 4), (4, 5, 7, 6), (6, 7, 9, 8), (8, 9, 11, 10), (10, 11, 13, 12), (12, 13, 15, 14), (14, 15, 17, 16), (16, 17, 19, 18), (18, 19, 21, 20), (20, 21, 23, 22), (22, 23, 25, 24), (7, 5, 30, 31), (24, 25, 27, 26), (26, 27, 1, 0), (0, 2, 4, 6, 8, 10, 12, 14, 16, 18, 20, 22, 24, 26), (33, 32, 46, 47), (17, 15, 35, 36), (3, 1, 28, 29), (27, 25, 40, 41), (13, 11, 33, 34), (23, 21, 38, 39), (9, 7, 31, 32), (19, 17, 36, 37), (1, 27, 41, 28), (5, 3, 29, 30), (15, 13, 34, 35), (25, 23, 39, 40), (11, 9, 32, 33), (21, 19, 37, 38), (43, 42, 55, 54, 53, 52, 51, 50, 49, 48, 47, 46, 45, 44), (41, 40, 54, 55), (34, 33, 47, 48), (28, 41, 55, 42), (35, 34, 48, 49), (36, 35, 49, 50), (29, 28, 42, 43), (37, 36, 50, 51), (30, 29, 43, 44), (38, 37, 51, 52), (31, 30, 44, 45), (39, 38, 52, 53), (32, 31, 45, 46), (40, 39, 53, 54)])
_uv = me_cylinder.uv_layers.new(name='UVMap')
_uv.uv.foreach_set('vector', [1.0, 0.5, 1.0, 1.0, 0.9286, 1.0, 0.9286, 0.5, 0.9286, 0.5, 0.9286, 1.0, 0.8571, 1.0, 0.8571, 0.5, 0.8571, 0.5, 0.8571, 1.0, 0.7857, 1.0, 0.7857, 0.5, 0.7857, 0.5, 0.7857, 1.0, 0.7143, 1.0, 0.7143, 0.5, 0.7143, 0.5, 0.7143, 1.0, 0.6429, 1.0, 0.6429, 0.5, 0.6429, 0.5, 0.6429, 1.0, 0.5714, 1.0, 0.5714, 0.5, 0.5714, 0.5, 0.5714, 1.0, 0.5, 1.0, 0.5, 0.5, 0.5, 0.5, 0.5, 1.0, 0.4286, 1.0, 0.4286, 0.5, 0.4286, 0.5, 0.4286, 1.0, 0.3571, 1.0, 0.3571, 0.5, 0.3571, 0.5, 0.3571, 1.0, 0.2857, 1.0, 0.2857, 0.5, 0.2857, 0.5, 0.2857, 1.0, 0.2143, 1.0, 0.2143, 0.5, 0.2143, 0.5, 0.2143, 1.0, 0.1429, 1.0, 0.1429, 0.5, 0.7857, 1.0, 0.8571, 1.0, 0.8571, 1.0, 0.7857, 1.0, 0.1429, 0.5, 0.1429, 1.0, 0.07143, 1.0, 0.07143, 0.5, 0.07143, 0.5, 0.07143, 1.0, -1.341e-07, 1.0, -1.341e-07, 0.5, 0.75, 0.49, 0.8541, 0.4662, 0.9376, 0.3996, 0.984, 0.3034, 0.984, 0.1966, 0.9376, 0.1004, 0.8541, 0.03377, 0.75, 0.01, 0.6459, 0.03377, 0.5624, 0.1004, 0.516, 0.1966, 0.516, 0.3034, 0.5624, 0.3996, 0.6459, 0.4662, 0.6429, 1.0, 0.7143, 1.0, 0.7143, 1.0, 0.6429, 1.0, 0.4286, 1.0, 0.5, 1.0, 0.5, 1.0, 0.4286, 1.0, 0.9286, 1.0, 1.0, 1.0, 1.0, 1.0, 0.9286, 1.0, 0.07143, 1.0, 0.1429, 1.0, 0.1429, 1.0, 0.07143, 1.0, 0.5714, 1.0, 0.6429, 1.0, 0.6429, 1.0, 0.5714, 1.0, 0.2143, 1.0, 0.2857, 1.0, 0.2857, 1.0, 0.2143, 1.0, 0.7143, 1.0, 0.7857, 1.0, 0.7857, 1.0, 0.7143, 1.0, 0.3571, 1.0, 0.4286, 1.0, 0.4286, 1.0, 0.3571, 1.0, -1.341e-07, 1.0, 0.07143, 1.0, 0.07143, 1.0, -1.341e-07, 1.0, 0.8571, 1.0, 0.9286, 1.0, 0.9286, 1.0, 0.8571, 1.0, 0.5, 1.0, 0.5714, 1.0, 0.5714, 1.0, 0.5, 1.0, 0.1429, 1.0, 0.2143, 1.0, 0.2143, 1.0, 0.1429, 1.0, 0.6429, 1.0, 0.7143, 1.0, 0.7143, 1.0, 0.6429, 1.0, 0.2857, 1.0, 0.3571, 1.0, 0.3571, 1.0, 0.2857, 1.0, 0.3541, 0.4662, 0.25, 0.49, 0.1459, 0.4662, 0.06236, 0.3996, 0.01602, 0.3034, 0.01602, 0.1966, 0.06236, 0.1004, 0.1459, 0.03377, 0.25, 0.01, 0.3541, 0.03377, 0.4376, 0.1004, 0.484, 0.1966, 0.484, 0.3034, 0.4376, 0.3996, 0.07143, 1.0, 0.1429, 1.0, 0.1429, 1.0, 0.07143, 1.0, 0.5714, 1.0, 0.6429, 1.0, 0.6429, 1.0, 0.5714, 1.0, -1.341e-07, 1.0, 0.07143, 1.0, 0.07143, 1.0, -1.341e-07, 1.0, 0.5, 1.0, 0.5714, 1.0, 0.5714, 1.0, 0.5, 1.0, 0.4286, 1.0, 0.5, 1.0, 0.5, 1.0, 0.4286, 1.0, 0.9286, 1.0, 1.0, 1.0, 1.0, 1.0, 0.9286, 1.0, 0.3571, 1.0, 0.4286, 1.0, 0.4286, 1.0, 0.3571, 1.0, 0.8571, 1.0, 0.9286, 1.0, 0.9286, 1.0, 0.8571, 1.0, 0.2857, 1.0, 0.3571, 1.0, 0.3571, 1.0, 0.2857, 1.0, 0.7857, 1.0, 0.8571, 1.0, 0.8571, 1.0, 0.7857, 1.0, 0.2143, 1.0, 0.2857, 1.0, 0.2857, 1.0, 0.2143, 1.0, 0.7143, 1.0, 0.7857, 1.0, 0.7857, 1.0, 0.7143, 1.0, 0.1429, 1.0, 0.2143, 1.0, 0.2143, 1.0, 0.1429, 1.0])
me_cylinder.use_remesh_fix_poles = True
me_cylinder.use_remesh_preserve_attributes = False
me_cylinder.use_mirror_vertex_groups = False
me_cylinder.update()
me_cube_032 = bpy.data.meshes.new('Cube.032')
me_cube_032.from_pydata([(0.0, -1.0, -1.0), (0.0, -1.0, 1.0), (-1.5, 1.0, 1.0), (1.5, 1.0, 1.0)], [], [(0, 1, 2), (3, 1, 0), (2, 3, 0), (3, 2, 1)])
_uv = me_cube_032.uv_layers.new(name='UVMap')
_uv.uv.foreach_set('vector', [0.375, 0.0, 0.625, 0.0, 0.375, 0.25, 0.625, 0.5, 0.625, 0.75, 0.375, 0.75, 0.125, 0.5, 0.375, 0.5, 0.125, 0.75, 0.625, 0.5, 0.875, 0.5, 0.625, 0.75])
me_cube_032.use_remesh_fix_poles = True
me_cube_032.use_remesh_preserve_attributes = False
me_cube_032.use_mirror_vertex_groups = False
me_cube_032.update()
me_cube_033 = bpy.data.meshes.new('Cube.033')
me_cube_033.from_pydata([(-1.0, -1.0, -1.0), (-1.0, -1.0, 1.0), (-1.0, 1.0, -1.0), (-1.0, 1.0, 1.0), (1.0, -1.0, -1.0), (1.0, -1.0, 1.0), (1.0, 1.0, -1.0), (1.0, 1.0, 1.0)], [], [(0, 1, 3, 2), (2, 3, 7, 6), (6, 7, 5, 4), (4, 5, 1, 0), (2, 6, 4, 0), (7, 3, 1, 5)])
_uv = me_cube_033.uv_layers.new(name='UVMap')
_uv.uv.foreach_set('vector', [0.375, 0.0, 0.625, 0.0, 0.625, 0.25, 0.375, 0.25, 0.375, 0.25, 0.625, 0.25, 0.625, 0.5, 0.375, 0.5, 0.375, 0.5, 0.625, 0.5, 0.625, 0.75, 0.375, 0.75, 0.375, 0.75, 0.625, 0.75, 0.625, 1.0, 0.375, 1.0, 0.125, 0.5, 0.375, 0.5, 0.375, 0.75, 0.125, 0.75, 0.625, 0.5, 0.875, 0.5, 0.875, 0.75, 0.625, 0.75])
me_cube_033.use_remesh_fix_poles = True
me_cube_033.use_remesh_preserve_attributes = False
me_cube_033.use_mirror_vertex_groups = False
me_cube_033.update()
me_cube_034 = bpy.data.meshes.new('Cube.034')
me_cube_034.from_pydata([(-1.0, -1.0, -1.0), (-1.0, -1.0, 1.0), (-1.0, 1.0, -1.0), (-1.0, 1.0, 1.0), (1.0, -1.0, -1.0), (1.0, -1.0, 1.0), (1.0, 1.0, -1.0), (1.0, 1.0, 1.0)], [], [(0, 1, 3, 2), (2, 3, 7, 6), (6, 7, 5, 4), (4, 5, 1, 0), (2, 6, 4, 0), (7, 3, 1, 5)])
_uv = me_cube_034.uv_layers.new(name='UVMap')
_uv.uv.foreach_set('vector', [0.375, 0.0, 0.625, 0.0, 0.625, 0.25, 0.375, 0.25, 0.375, 0.25, 0.625, 0.25, 0.625, 0.5, 0.375, 0.5, 0.375, 0.5, 0.625, 0.5, 0.625, 0.75, 0.375, 0.75, 0.375, 0.75, 0.625, 0.75, 0.625, 1.0, 0.375, 1.0, 0.125, 0.5, 0.375, 0.5, 0.375, 0.75, 0.125, 0.75, 0.625, 0.5, 0.875, 0.5, 0.875, 0.75, 0.625, 0.75])
me_cube_034.use_remesh_fix_poles = True
me_cube_034.use_remesh_preserve_attributes = False
me_cube_034.use_mirror_vertex_groups = False
me_cube_034.update()
me_cube_035 = bpy.data.meshes.new('Cube.035')
me_cube_035.from_pydata([(-1.0, -1.0, -1.0), (-1.0, -1.0, 1.0), (-1.0, 2.249, -3.135), (-1.0, 2.249, 1.0), (1.0, -1.0, -1.0), (1.0, -1.0, 1.0), (1.0, 2.249, -3.135), (1.0, 2.249, 1.0)], [], [(0, 1, 3, 2), (2, 3, 7, 6), (6, 7, 5, 4), (4, 5, 1, 0), (2, 6, 4, 0), (7, 3, 1, 5)])
_uv = me_cube_035.uv_layers.new(name='UVMap')
_uv.uv.foreach_set('vector', [0.375, 0.0, 0.625, 0.0, 0.625, 0.25, 0.375, 0.25, 0.375, 0.25, 0.625, 0.25, 0.625, 0.5, 0.375, 0.5, 0.375, 0.5, 0.625, 0.5, 0.625, 0.75, 0.375, 0.75, 0.375, 0.75, 0.625, 0.75, 0.625, 1.0, 0.375, 1.0, 0.125, 0.5, 0.375, 0.5, 0.375, 0.75, 0.125, 0.75, 0.625, 0.5, 0.875, 0.5, 0.875, 0.75, 0.625, 0.75])
me_cube_035.use_remesh_fix_poles = True
me_cube_035.use_remesh_preserve_attributes = False
me_cube_035.use_mirror_vertex_groups = False
me_cube_035.update()
me_cube_036 = bpy.data.meshes.new('Cube.036')
me_cube_036.from_pydata([(-1.0, -1.0, -1.0), (-1.0, -1.0, 1.0), (-1.0, 2.249, -3.135), (-1.0, 2.249, 1.0), (1.0, -1.0, -1.0), (1.0, -1.0, 1.0), (1.0, 2.249, -3.135), (1.0, 2.249, 1.0)], [], [(0, 1, 3, 2), (2, 3, 7, 6), (6, 7, 5, 4), (4, 5, 1, 0), (2, 6, 4, 0), (7, 3, 1, 5)])
_uv = me_cube_036.uv_layers.new(name='UVMap')
_uv.uv.foreach_set('vector', [0.375, 0.0, 0.625, 0.0, 0.625, 0.25, 0.375, 0.25, 0.375, 0.25, 0.625, 0.25, 0.625, 0.5, 0.375, 0.5, 0.375, 0.5, 0.625, 0.5, 0.625, 0.75, 0.375, 0.75, 0.375, 0.75, 0.625, 0.75, 0.625, 1.0, 0.375, 1.0, 0.125, 0.5, 0.375, 0.5, 0.375, 0.75, 0.125, 0.75, 0.625, 0.5, 0.875, 0.5, 0.875, 0.75, 0.625, 0.75])
me_cube_036.use_remesh_fix_poles = True
me_cube_036.use_remesh_preserve_attributes = False
me_cube_036.use_mirror_vertex_groups = False
me_cube_036.update()
me_cube_037 = bpy.data.meshes.new('Cube.037')
me_cube_037.from_pydata([(-1.0, -1.0, -1.0), (-1.0, -1.0, 1.0), (-1.0, 1.0, -1.0), (-1.0, 1.0, 1.0), (1.0, -1.0, -1.0), (1.0, -1.0, 1.0), (1.0, 1.0, -1.0), (1.0, 1.0, 1.0)], [], [(0, 1, 3, 2), (2, 3, 7, 6), (6, 7, 5, 4), (4, 5, 1, 0), (2, 6, 4, 0), (7, 3, 1, 5)])
_uv = me_cube_037.uv_layers.new(name='UVMap')
_uv.uv.foreach_set('vector', [0.375, 0.0, 0.625, 0.0, 0.625, 0.25, 0.375, 0.25, 0.375, 0.25, 0.625, 0.25, 0.625, 0.5, 0.375, 0.5, 0.375, 0.5, 0.625, 0.5, 0.625, 0.75, 0.375, 0.75, 0.375, 0.75, 0.625, 0.75, 0.625, 1.0, 0.375, 1.0, 0.125, 0.5, 0.375, 0.5, 0.375, 0.75, 0.125, 0.75, 0.625, 0.5, 0.875, 0.5, 0.875, 0.75, 0.625, 0.75])
me_cube_037.use_remesh_fix_poles = True
me_cube_037.use_remesh_preserve_attributes = False
me_cube_037.use_mirror_vertex_groups = False
me_cube_037.update()
me_cube_038 = bpy.data.meshes.new('Cube.038')
me_cube_038.from_pydata([(-1.0, -1.0, -1.0), (-1.0, -1.0, 1.0), (-1.0, 1.0, -1.0), (-1.0, 1.0, 1.0), (1.0, -1.0, -1.0), (1.0, -1.0, 1.0), (1.0, 1.0, -1.0), (1.0, 1.0, 1.0)], [], [(0, 1, 3, 2), (2, 3, 7, 6), (6, 7, 5, 4), (4, 5, 1, 0), (2, 6, 4, 0), (7, 3, 1, 5)])
_uv = me_cube_038.uv_layers.new(name='UVMap')
_uv.uv.foreach_set('vector', [0.375, 0.0, 0.625, 0.0, 0.625, 0.25, 0.375, 0.25, 0.375, 0.25, 0.625, 0.25, 0.625, 0.5, 0.375, 0.5, 0.375, 0.5, 0.625, 0.5, 0.625, 0.75, 0.375, 0.75, 0.375, 0.75, 0.625, 0.75, 0.625, 1.0, 0.375, 1.0, 0.125, 0.5, 0.375, 0.5, 0.375, 0.75, 0.125, 0.75, 0.625, 0.5, 0.875, 0.5, 0.875, 0.75, 0.625, 0.75])
me_cube_038.use_remesh_fix_poles = True
me_cube_038.use_remesh_preserve_attributes = False
me_cube_038.use_mirror_vertex_groups = False
me_cube_038.update()
me_cube_039 = bpy.data.meshes.new('Cube.039')
me_cube_039.from_pydata([(-1.0, -1.0, -1.0), (-1.0, -1.0, 1.0), (-1.0, 1.0, -1.0), (-1.0, 1.0, 1.0), (1.0, -1.0, -1.0), (1.0, -1.0, 1.0), (1.0, 1.0, -1.0), (1.0, 1.0, 1.0)], [], [(0, 1, 3, 2), (2, 3, 7, 6), (6, 7, 5, 4), (4, 5, 1, 0), (2, 6, 4, 0), (7, 3, 1, 5)])
_uv = me_cube_039.uv_layers.new(name='UVMap')
_uv.uv.foreach_set('vector', [0.375, 0.0, 0.625, 0.0, 0.625, 0.25, 0.375, 0.25, 0.375, 0.25, 0.625, 0.25, 0.625, 0.5, 0.375, 0.5, 0.375, 0.5, 0.625, 0.5, 0.625, 0.75, 0.375, 0.75, 0.375, 0.75, 0.625, 0.75, 0.625, 1.0, 0.375, 1.0, 0.125, 0.5, 0.375, 0.5, 0.375, 0.75, 0.125, 0.75, 0.625, 0.5, 0.875, 0.5, 0.875, 0.75, 0.625, 0.75])
me_cube_039.use_remesh_fix_poles = True
me_cube_039.use_remesh_preserve_attributes = False
me_cube_039.use_mirror_vertex_groups = False
me_cube_039.update()
me_cube_040 = bpy.data.meshes.new('Cube.040')
me_cube_040.from_pydata([(-1.0, -1.0, -1.0), (-1.0, -1.0, 1.0), (-1.0, 1.0, -1.0), (-1.0, 1.0, 1.0), (1.0, -1.0, -1.0), (1.0, -1.0, 1.0), (1.0, 1.0, -1.0), (1.0, 1.0, 1.0)], [], [(0, 1, 3, 2), (2, 3, 7, 6), (6, 7, 5, 4), (4, 5, 1, 0), (2, 6, 4, 0), (7, 3, 1, 5)])
_uv = me_cube_040.uv_layers.new(name='UVMap')
_uv.uv.foreach_set('vector', [0.375, 0.0, 0.625, 0.0, 0.625, 0.25, 0.375, 0.25, 0.375, 0.25, 0.625, 0.25, 0.625, 0.5, 0.375, 0.5, 0.375, 0.5, 0.625, 0.5, 0.625, 0.75, 0.375, 0.75, 0.375, 0.75, 0.625, 0.75, 0.625, 1.0, 0.375, 1.0, 0.125, 0.5, 0.375, 0.5, 0.375, 0.75, 0.125, 0.75, 0.625, 0.5, 0.875, 0.5, 0.875, 0.75, 0.625, 0.75])
me_cube_040.use_remesh_fix_poles = True
me_cube_040.use_remesh_preserve_attributes = False
me_cube_040.use_mirror_vertex_groups = False
me_cube_040.update()
me_cube_041 = bpy.data.meshes.new('Cube.041')
me_cube_041.from_pydata([(-1.0, -1.0, -1.0), (-1.0, -1.0, 1.0), (-1.0, 2.249, -3.135), (-1.0, 2.249, 1.0), (1.0, -1.0, -1.0), (1.0, -1.0, 1.0), (1.0, 2.249, -3.135), (1.0, 2.249, 1.0)], [], [(0, 1, 3, 2), (2, 3, 7, 6), (6, 7, 5, 4), (4, 5, 1, 0), (2, 6, 4, 0), (7, 3, 1, 5)])
_uv = me_cube_041.uv_layers.new(name='UVMap')
_uv.uv.foreach_set('vector', [0.375, 0.0, 0.625, 0.0, 0.625, 0.25, 0.375, 0.25, 0.375, 0.25, 0.625, 0.25, 0.625, 0.5, 0.375, 0.5, 0.375, 0.5, 0.625, 0.5, 0.625, 0.75, 0.375, 0.75, 0.375, 0.75, 0.625, 0.75, 0.625, 1.0, 0.375, 1.0, 0.125, 0.5, 0.375, 0.5, 0.375, 0.75, 0.125, 0.75, 0.625, 0.5, 0.875, 0.5, 0.875, 0.75, 0.625, 0.75])
me_cube_041.use_remesh_fix_poles = True
me_cube_041.use_remesh_preserve_attributes = False
me_cube_041.use_mirror_vertex_groups = False
me_cube_041.update()
me_cube_042 = bpy.data.meshes.new('Cube.042')
me_cube_042.from_pydata([(-1.0, -1.0, -1.0), (-1.0, -1.0, 1.0), (-1.0, 2.249, -3.135), (-1.0, 2.249, 1.0), (1.0, -1.0, -1.0), (1.0, -1.0, 1.0), (1.0, 2.249, -3.135), (1.0, 2.249, 1.0)], [], [(0, 1, 3, 2), (2, 3, 7, 6), (6, 7, 5, 4), (4, 5, 1, 0), (2, 6, 4, 0), (7, 3, 1, 5)])
_uv = me_cube_042.uv_layers.new(name='UVMap')
_uv.uv.foreach_set('vector', [0.375, 0.0, 0.625, 0.0, 0.625, 0.25, 0.375, 0.25, 0.375, 0.25, 0.625, 0.25, 0.625, 0.5, 0.375, 0.5, 0.375, 0.5, 0.625, 0.5, 0.625, 0.75, 0.375, 0.75, 0.375, 0.75, 0.625, 0.75, 0.625, 1.0, 0.375, 1.0, 0.125, 0.5, 0.375, 0.5, 0.375, 0.75, 0.125, 0.75, 0.625, 0.5, 0.875, 0.5, 0.875, 0.75, 0.625, 0.75])
me_cube_042.use_remesh_fix_poles = True
me_cube_042.use_remesh_preserve_attributes = False
me_cube_042.use_mirror_vertex_groups = False
me_cube_042.update()
me_cube_043 = bpy.data.meshes.new('Cube.043')
me_cube_043.from_pydata([(0.0, -1.0, -2.0), (0.0, -1.0, 0.0), (0.0, 0.1869, -21.0), (0.0, 0.9488, 0.0), (0.9292, -1.0, -2.0), (0.9292, -1.0, 0.0), (0.9292, 0.1869, -21.0), (0.9292, 0.9488, 0.0), (0.0, -1.0, -1.382), (0.0, 0.892, -1.381), (0.9292, 0.892, -1.381), (0.9292, -1.0, -1.382), (0.0, 11.51, 0.0), (0.9292, 11.51, 0.0), (0.0, 11.51, -1.381), (0.9292, 11.51, -1.381)], [], [(8, 1, 3, 9), (10, 7, 5, 11), (11, 5, 1, 8), (2, 6, 4, 0), (7, 3, 1, 5), (9, 3, 12, 14), (6, 2, 9, 10), (4, 11, 8, 0), (6, 10, 11, 4), (0, 8, 9, 2), (15, 14, 12, 13), (3, 7, 13, 12), (10, 9, 14, 15), (7, 10, 15, 13)])
_uv = me_cube_043.uv_layers.new(name='UVMap')
_uv.uv.foreach_set('vector', [0.4755, 0.0, 0.625, 0.0, 0.625, 0.25, 0.6064, 0.25, 0.6064, 0.5, 0.625, 0.5, 0.625, 0.75, 0.4755, 0.75, 0.4755, 0.75, 0.625, 0.75, 0.625, 1.0, 0.4755, 1.0, 0.125, 0.5, 0.375, 0.5, 0.375, 0.75, 0.125, 0.75, 0.625, 0.5, 0.875, 0.5, 0.875, 0.75, 0.625, 0.75, 0.6064, 0.25, 0.625, 0.25, 0.625, 0.25, 0.6064, 0.25, 0.375, 0.5, 0.375, 0.25, 0.8377, 0.4814, 0.6064, 0.5, 0.375, 0.75, 0.4755, 0.75, 0.4755, 1.0, 0.375, 1.0, 0.375, 0.5, 0.6064, 0.5, 0.4755, 0.75, 0.375, 0.75, 0.375, 0.0, 0.4755, 0.0, 0.6064, 0.25, 0.375, 0.25, 0.6064, 0.5, 0.8377, 0.4814, 0.875, 0.5, 0.625, 0.5, 0.875, 0.5, 0.625, 0.5, 0.625, 0.5, 0.875, 0.5, 0.6064, 0.5, 0.8377, 0.4814, 0.8377, 0.4814, 0.6064, 0.5, 0.625, 0.5, 0.6064, 0.5, 0.6064, 0.5, 0.625, 0.5])
me_cube_043.use_remesh_fix_poles = True
me_cube_043.use_remesh_preserve_attributes = False
me_cube_043.use_mirror_vertex_groups = False
me_cube_043.update()
me_cube_059 = bpy.data.meshes.new('Cube.059')
me_cube_059.from_pydata([(-1.0, -1.0, -2.557), (-1.0, -1.0, 1.0), (-1.003, 2.626, -2.557), (-1.003, 2.626, 1.0), (1.0, -1.0, -2.557), (1.0, -1.0, 1.0), (0.9969, 2.626, -2.557), (0.9969, 2.626, 1.0), (0.3008, 1.835, -19.42), (0.1708, 3.406, 0.7847), (0.1708, 3.406, -19.42), (0.6126, 1.835, 0.7847), (0.6126, 1.835, -19.42), (0.3008, 1.835, 0.7847), (0.6126, 2.915, 0.7847), (0.6126, 2.915, -19.42), (0.3008, 1.835, -20.56), (0.1708, 3.406, -20.56), (0.6126, 1.835, -20.56), (0.6126, 2.915, -20.56), (0.6126, 1.835, -1.892), (0.3008, 1.835, -1.892), (0.6126, 2.915, -1.892), (0.1708, 3.406, -1.892), (-0.7899, 1.835, -19.42), (-0.6599, 3.406, 0.7847), (-0.6599, 3.406, -19.42), (-1.102, 1.835, 0.7847), (-1.102, 1.835, -19.42), (-0.7899, 1.835, 0.7847), (-1.102, 2.915, 0.7847), (-1.102, 2.915, -19.42), (-0.7899, 1.835, -20.56), (-0.6599, 3.406, -20.56), (-1.102, 1.835, -20.56), (-1.102, 2.915, -20.56), (-0.2445, 1.835, -19.42), (-0.2445, 3.406, -19.42), (-0.2445, 1.835, -20.56), (-0.2445, 3.406, -20.56), (-1.102, 1.835, -1.892), (-0.7899, 1.835, -1.892), (-1.102, 2.915, -1.892), (-0.6599, 3.406, -1.892), (-0.2445, 3.406, 0.7847), (-0.2445, 1.835, 0.7847), (-0.2445, 1.835, -1.892), (-0.2445, 3.406, -1.892), (0.3008, 5.605, -19.42), (0.1708, 4.034, 0.7847), (0.1708, 4.034, -19.42), (0.6126, 5.605, 0.7847), (0.6126, 5.605, -19.42), (0.3008, 5.605, 0.7847), (0.6126, 4.525, 0.7847), (0.6126, 4.525, -19.42), (0.3008, 5.605, -20.56), (0.1708, 4.034, -20.56), (0.6126, 5.605, -20.56), (0.6126, 4.525, -20.56), (0.1708, 3.72, -19.42), (0.6126, 3.72, -19.42), (0.1708, 3.72, -20.56), (0.6126, 3.72, -20.56), (0.6126, 5.605, -1.892), (0.3008, 5.605, -1.892), (0.6126, 4.525, -1.892), (0.1708, 4.034, -1.892), (0.1708, 3.72, 0.7847), (0.6126, 3.72, 0.7847), (0.6126, 3.72, -1.892), (0.1708, 3.72, -1.892), (-0.7899, 5.605, -19.42), (-0.6599, 4.034, 0.7847), (-0.6599, 4.034, -19.42), (-1.102, 5.605, 0.7847), (-1.102, 5.605, -19.42), (-0.7899, 5.605, 0.7847), (-1.102, 4.525, 0.7847), (-1.102, 4.525, -19.42), (-0.7899, 5.605, -20.56), (-0.6599, 4.034, -20.56), (-1.102, 5.605, -20.56), (-1.102, 4.525, -20.56), (-0.6599, 3.72, -19.42), (-1.102, 3.72, -19.42), (-0.6599, 3.72, -20.56), (-1.102, 3.72, -20.56), (-0.2445, 5.605, -19.42), (-0.2445, 4.034, -19.42), (-0.2445, 5.605, -20.56), (-0.2445, 4.034, -20.56), (-1.102, 5.605, -1.892), (-0.7899, 5.605, -1.892), (-1.102, 4.525, -1.892), (-0.6599, 4.034, -1.892), (-0.2445, 4.034, 0.7847), (-0.2445, 5.605, 0.7847), (-0.2445, 5.605, -1.892), (-0.2445, 4.034, -1.892), (-0.6599, 3.72, 0.7847), (-1.102, 3.72, 0.7847), (-1.102, 3.72, -1.892), (-0.6599, 3.72, -1.892), (-1.321, 5.117, -20.2), (-1.321, 5.117, -18.2), (-1.321, 7.117, -20.2), (-1.321, 7.117, -18.2), (0.6794, 5.117, -20.2), (0.6794, 5.117, -18.2), (0.6794, 7.117, -20.2), (0.6794, 7.117, -18.2)], [], [(0, 1, 3, 2), (2, 3, 7, 6), (6, 7, 5, 4), (4, 5, 1, 0), (2, 6, 4, 0), (7, 3, 1, 5), (22, 23, 10, 15), (22, 15, 12, 20), (9, 14, 11, 13), (10, 17, 62, 60), (20, 12, 8, 21), (21, 23, 47, 46), (19, 17, 16, 18), (12, 15, 19, 18), (10, 8, 36, 37), (8, 12, 18, 16), (17, 19, 63, 62), (15, 10, 60, 61), (19, 15, 61, 63), (17, 10, 37, 39), (16, 17, 39, 38), (8, 16, 38, 36), (8, 10, 23, 21), (11, 20, 21, 13), (14, 22, 20, 11), (22, 14, 69, 70), (9, 13, 45, 44), (23, 9, 44, 47), (13, 21, 46, 45), (14, 9, 68, 69), (9, 23, 71, 68), (23, 22, 70, 71), (42, 31, 26, 43), (42, 40, 28, 31), (25, 29, 27, 30), (26, 84, 86, 33), (40, 41, 24, 28), (41, 46, 47, 43), (35, 34, 32, 33), (28, 34, 35, 31), (26, 37, 36, 24), (24, 32, 34, 28), (33, 86, 87, 35), (31, 85, 84, 26), (35, 87, 85, 31), (37, 39, 38, 36), (33, 39, 37, 26), (32, 38, 39, 33), (24, 36, 38, 32), (24, 41, 43, 26), (27, 29, 41, 40), (30, 27, 40, 42), (42, 102, 101, 30), (46, 45, 44, 47), (25, 44, 45, 29), (43, 47, 44, 25), (29, 45, 46, 41), (30, 101, 100, 25), (25, 100, 103, 43), (43, 103, 102, 42), (66, 55, 50, 67), (66, 64, 52, 55), (49, 53, 51, 54), (50, 60, 62, 57), (64, 65, 48, 52), (65, 98, 99, 67), (59, 58, 56, 57), (52, 58, 59, 55), (50, 89, 88, 48), (48, 56, 58, 52), (61, 63, 62, 60), (57, 62, 63, 59), (55, 61, 60, 50), (59, 63, 61, 55), (57, 91, 89, 50), (56, 90, 91, 57), (48, 88, 90, 56), (48, 65, 67, 50), (51, 53, 65, 64), (54, 51, 64, 66), (66, 70, 69, 54), (49, 96, 97, 53), (67, 99, 96, 49), (53, 97, 98, 65), (69, 70, 71, 68), (54, 69, 68, 49), (49, 68, 71, 67), (67, 71, 70, 66), (94, 95, 74, 79), (94, 79, 76, 92), (73, 78, 75, 77), (74, 81, 86, 84), (92, 76, 72, 93), (93, 95, 99, 98), (83, 81, 80, 82), (76, 79, 83, 82), (74, 72, 88, 89), (72, 76, 82, 80), (85, 84, 86, 87), (81, 83, 87, 86), (79, 74, 84, 85), (83, 79, 85, 87), (89, 88, 90, 91), (81, 74, 89, 91), (80, 81, 91, 90), (72, 80, 90, 88), (72, 74, 95, 93), (75, 92, 93, 77), (78, 94, 92, 75), (94, 78, 101, 102), (98, 99, 96, 97), (73, 77, 97, 96), (95, 73, 96, 99), (77, 93, 98, 97), (101, 100, 103, 102), (78, 73, 100, 101), (73, 95, 103, 100), (95, 94, 102, 103), (104, 105, 107, 106), (106, 107, 111, 110), (110, 111, 109, 108), (108, 109, 105, 104), (106, 110, 108, 104), (111, 107, 105, 109)])
_uv = me_cube_059.uv_layers.new(name='UVMap')
_uv.uv.foreach_set('vector', [0.375, 0.0, 0.625, 0.0, 0.625, 0.25, 0.375, 0.25, 0.375, 0.25, 0.625, 0.25, 0.625, 0.5, 0.375, 0.5, 0.375, 0.5, 0.625, 0.5, 0.625, 0.75, 0.375, 0.75, 0.375, 0.75, 0.625, 0.75, 0.625, 1.0, 0.375, 1.0, 0.125, 0.5, 0.375, 0.5, 0.375, 0.75, 0.125, 0.75, 0.625, 0.5, 0.875, 0.5, 0.875, 0.75, 0.625, 0.75, 0.3823, 0.6875, 0.3234, 0.6875, 0.6875, 0.6875, 0.625, 0.6875, 0.3823, 0.6875, 0.625, 0.6875, 0.625, 0.75, 0.3823, 0.75, 0.3125, 0.6875, 0.375, 0.6875, 0.375, 0.75, 0.3125, 0.75, 0.6875, 0.6875, 0.6875, 0.6875, 0.6875, 0.6875, 0.6875, 0.6875, 0.3823, 0.75, 0.625, 0.75, 0.625, 0.8125, 0.3823, 0.8125, 0.3823, 0.8125, 0.3234, 0.6875, 0.3234, 0.6875, 0.3823, 0.8125, 0.625, 0.6875, 0.6875, 0.6875, 0.6875, 0.75, 0.625, 0.75, 0.625, 0.75, 0.625, 0.6875, 0.625, 0.6875, 0.625, 0.75, 0.6875, 0.6875, 0.625, 0.8125, 0.625, 0.8125, 0.6875, 0.6875, 0.625, 0.8125, 0.625, 0.75, 0.625, 0.75, 0.625, 0.8125, 0.6875, 0.6875, 0.625, 0.6875, 0.625, 0.6875, 0.6875, 0.6875, 0.625, 0.6875, 0.6875, 0.6875, 0.6875, 0.6875, 0.625, 0.6875, 0.625, 0.6875, 0.625, 0.6875, 0.625, 0.6875, 0.625, 0.6875, 0.6875, 0.6875, 0.6875, 0.6875, 0.6875, 0.6875, 0.6875, 0.6875, 0.6875, 0.75, 0.6875, 0.6875, 0.6875, 0.6875, 0.6875, 0.75, 0.625, 0.8125, 0.625, 0.8125, 0.625, 0.8125, 0.625, 0.8125, 0.625, 0.8125, 0.6875, 0.6875, 0.3234, 0.6875, 0.3823, 0.8125, 0.375, 0.75, 0.3823, 0.75, 0.3823, 0.8125, 0.375, 0.8125, 0.375, 0.6875, 0.3823, 0.6875, 0.3823, 0.75, 0.375, 0.75, 0.3823, 0.6875, 0.375, 0.6875, 0.375, 0.6875, 0.3823, 0.6875, 0.3125, 0.6875, 0.3125, 0.75, 0.3125, 0.75, 0.3125, 0.6875, 0.3234, 0.6875, 0.3125, 0.6875, 0.3125, 0.6875, 0.3234, 0.6875, 0.375, 0.8125, 0.3823, 0.8125, 0.3823, 0.8125, 0.375, 0.8125, 0.375, 0.6875, 0.3125, 0.6875, 0.3125, 0.6875, 0.375, 0.6875, 0.3125, 0.6875, 0.3234, 0.6875, 0.3234, 0.6875, 0.3125, 0.6875, 0.3234, 0.6875, 0.3823, 0.6875, 0.3823, 0.6875, 0.3234, 0.6875, 0.3823, 0.6875, 0.625, 0.6875, 0.6875, 0.6875, 0.3234, 0.6875, 0.3823, 0.6875, 0.3823, 0.75, 0.625, 0.75, 0.625, 0.6875, 0.3125, 0.6875, 0.3125, 0.75, 0.375, 0.75, 0.375, 0.6875, 0.6875, 0.6875, 0.6875, 0.6875, 0.6875, 0.6875, 0.6875, 0.6875, 0.3823, 0.75, 0.3823, 0.8125, 0.625, 0.8125, 0.625, 0.75, 0.3823, 0.8125, 0.3823, 0.8125, 0.3234, 0.6875, 0.3234, 0.6875, 0.625, 0.6875, 0.625, 0.75, 0.6875, 0.75, 0.6875, 0.6875, 0.625, 0.75, 0.625, 0.75, 0.625, 0.6875, 0.625, 0.6875, 0.6875, 0.6875, 0.6875, 0.6875, 0.625, 0.8125, 0.625, 0.8125, 0.625, 0.8125, 0.625, 0.8125, 0.625, 0.75, 0.625, 0.75, 0.6875, 0.6875, 0.6875, 0.6875, 0.625, 0.6875, 0.625, 0.6875, 0.625, 0.6875, 0.625, 0.6875, 0.6875, 0.6875, 0.6875, 0.6875, 0.625, 0.6875, 0.625, 0.6875, 0.625, 0.6875, 0.625, 0.6875, 0.6875, 0.6875, 0.6875, 0.6875, 0.625, 0.8125, 0.625, 0.8125, 0.6875, 0.6875, 0.6875, 0.6875, 0.6875, 0.6875, 0.6875, 0.6875, 0.6875, 0.75, 0.6875, 0.75, 0.6875, 0.6875, 0.6875, 0.6875, 0.625, 0.8125, 0.625, 0.8125, 0.625, 0.8125, 0.625, 0.8125, 0.625, 0.8125, 0.3823, 0.8125, 0.3234, 0.6875, 0.6875, 0.6875, 0.375, 0.75, 0.375, 0.8125, 0.3823, 0.8125, 0.3823, 0.75, 0.375, 0.6875, 0.375, 0.75, 0.3823, 0.75, 0.3823, 0.6875, 0.3823, 0.6875, 0.3823, 0.6875, 0.375, 0.6875, 0.375, 0.6875, 0.3823, 0.8125, 0.375, 0.8125, 0.3125, 0.6875, 0.3234, 0.6875, 0.3125, 0.6875, 0.3125, 0.6875, 0.3125, 0.75, 0.3125, 0.75, 0.3234, 0.6875, 0.3234, 0.6875, 0.3125, 0.6875, 0.3125, 0.6875, 0.375, 0.8125, 0.375, 0.8125, 0.3823, 0.8125, 0.3823, 0.8125, 0.375, 0.6875, 0.375, 0.6875, 0.3125, 0.6875, 0.3125, 0.6875, 0.3125, 0.6875, 0.3125, 0.6875, 0.3234, 0.6875, 0.3234, 0.6875, 0.3234, 0.6875, 0.3234, 0.6875, 0.3823, 0.6875, 0.3823, 0.6875, 0.3823, 0.6875, 0.625, 0.6875, 0.6875, 0.6875, 0.3234, 0.6875, 0.3823, 0.6875, 0.3823, 0.75, 0.625, 0.75, 0.625, 0.6875, 0.3125, 0.6875, 0.3125, 0.75, 0.375, 0.75, 0.375, 0.6875, 0.6875, 0.6875, 0.6875, 0.6875, 0.6875, 0.6875, 0.6875, 0.6875, 0.3823, 0.75, 0.3823, 0.8125, 0.625, 0.8125, 0.625, 0.75, 0.3823, 0.8125, 0.3823, 0.8125, 0.3234, 0.6875, 0.3234, 0.6875, 0.625, 0.6875, 0.625, 0.75, 0.6875, 0.75, 0.6875, 0.6875, 0.625, 0.75, 0.625, 0.75, 0.625, 0.6875, 0.625, 0.6875, 0.6875, 0.6875, 0.6875, 0.6875, 0.625, 0.8125, 0.625, 0.8125, 0.625, 0.8125, 0.625, 0.8125, 0.625, 0.75, 0.625, 0.75, 0.625, 0.6875, 0.625, 0.6875, 0.6875, 0.6875, 0.6875, 0.6875, 0.6875, 0.6875, 0.6875, 0.6875, 0.625, 0.6875, 0.625, 0.6875, 0.625, 0.6875, 0.625, 0.6875, 0.6875, 0.6875, 0.6875, 0.6875, 0.625, 0.6875, 0.625, 0.6875, 0.625, 0.6875, 0.625, 0.6875, 0.6875, 0.6875, 0.6875, 0.6875, 0.6875, 0.6875, 0.6875, 0.6875, 0.6875, 0.75, 0.6875, 0.75, 0.6875, 0.6875, 0.6875, 0.6875, 0.625, 0.8125, 0.625, 0.8125, 0.625, 0.8125, 0.625, 0.8125, 0.625, 0.8125, 0.3823, 0.8125, 0.3234, 0.6875, 0.6875, 0.6875, 0.375, 0.75, 0.375, 0.8125, 0.3823, 0.8125, 0.3823, 0.75, 0.375, 0.6875, 0.375, 0.75, 0.3823, 0.75, 0.3823, 0.6875, 0.3823, 0.6875, 0.3823, 0.6875, 0.375, 0.6875, 0.375, 0.6875, 0.3125, 0.6875, 0.3125, 0.6875, 0.3125, 0.75, 0.3125, 0.75, 0.3234, 0.6875, 0.3234, 0.6875, 0.3125, 0.6875, 0.3125, 0.6875, 0.375, 0.8125, 0.375, 0.8125, 0.3823, 0.8125, 0.3823, 0.8125, 0.375, 0.6875, 0.3823, 0.6875, 0.3234, 0.6875, 0.3125, 0.6875, 0.375, 0.6875, 0.375, 0.6875, 0.3125, 0.6875, 0.3125, 0.6875, 0.3125, 0.6875, 0.3125, 0.6875, 0.3234, 0.6875, 0.3234, 0.6875, 0.3234, 0.6875, 0.3234, 0.6875, 0.3823, 0.6875, 0.3823, 0.6875, 0.3823, 0.6875, 0.3234, 0.6875, 0.6875, 0.6875, 0.625, 0.6875, 0.3823, 0.6875, 0.625, 0.6875, 0.625, 0.75, 0.3823, 0.75, 0.3125, 0.6875, 0.375, 0.6875, 0.375, 0.75, 0.3125, 0.75, 0.6875, 0.6875, 0.6875, 0.6875, 0.6875, 0.6875, 0.6875, 0.6875, 0.3823, 0.75, 0.625, 0.75, 0.625, 0.8125, 0.3823, 0.8125, 0.3823, 0.8125, 0.3234, 0.6875, 0.3234, 0.6875, 0.3823, 0.8125, 0.625, 0.6875, 0.6875, 0.6875, 0.6875, 0.75, 0.625, 0.75, 0.625, 0.75, 0.625, 0.6875, 0.625, 0.6875, 0.625, 0.75, 0.6875, 0.6875, 0.625, 0.8125, 0.625, 0.8125, 0.6875, 0.6875, 0.625, 0.8125, 0.625, 0.75, 0.625, 0.75, 0.625, 0.8125, 0.625, 0.6875, 0.6875, 0.6875, 0.6875, 0.6875, 0.625, 0.6875, 0.6875, 0.6875, 0.625, 0.6875, 0.625, 0.6875, 0.6875, 0.6875, 0.625, 0.6875, 0.6875, 0.6875, 0.6875, 0.6875, 0.625, 0.6875, 0.625, 0.6875, 0.625, 0.6875, 0.625, 0.6875, 0.625, 0.6875, 0.6875, 0.6875, 0.625, 0.8125, 0.625, 0.8125, 0.6875, 0.6875, 0.6875, 0.6875, 0.6875, 0.6875, 0.6875, 0.6875, 0.6875, 0.6875, 0.6875, 0.75, 0.6875, 0.6875, 0.6875, 0.6875, 0.6875, 0.75, 0.625, 0.8125, 0.625, 0.8125, 0.625, 0.8125, 0.625, 0.8125, 0.625, 0.8125, 0.6875, 0.6875, 0.3234, 0.6875, 0.3823, 0.8125, 0.375, 0.75, 0.3823, 0.75, 0.3823, 0.8125, 0.375, 0.8125, 0.375, 0.6875, 0.3823, 0.6875, 0.3823, 0.75, 0.375, 0.75, 0.3823, 0.6875, 0.375, 0.6875, 0.375, 0.6875, 0.3823, 0.6875, 0.3823, 0.8125, 0.3234, 0.6875, 0.3125, 0.6875, 0.375, 0.8125, 0.3125, 0.6875, 0.3125, 0.75, 0.3125, 0.75, 0.3125, 0.6875, 0.3234, 0.6875, 0.3125, 0.6875, 0.3125, 0.6875, 0.3234, 0.6875, 0.375, 0.8125, 0.3823, 0.8125, 0.3823, 0.8125, 0.375, 0.8125, 0.375, 0.6875, 0.3125, 0.6875, 0.3234, 0.6875, 0.3823, 0.6875, 0.375, 0.6875, 0.3125, 0.6875, 0.3125, 0.6875, 0.375, 0.6875, 0.3125, 0.6875, 0.3234, 0.6875, 0.3234, 0.6875, 0.3125, 0.6875, 0.3234, 0.6875, 0.3823, 0.6875, 0.3823, 0.6875, 0.3234, 0.6875, 0.375, 0.0, 0.625, 0.0, 0.625, 0.25, 0.375, 0.25, 0.375, 0.25, 0.625, 0.25, 0.625, 0.5, 0.375, 0.5, 0.375, 0.5, 0.625, 0.5, 0.625, 0.75, 0.375, 0.75, 0.375, 0.75, 0.625, 0.75, 0.625, 1.0, 0.375, 1.0, 0.125, 0.5, 0.375, 0.5, 0.375, 0.75, 0.125, 0.75, 0.625, 0.5, 0.875, 0.5, 0.875, 0.75, 0.625, 0.75])
me_cube_059.use_remesh_fix_poles = True
me_cube_059.use_remesh_preserve_attributes = False
me_cube_059.use_mirror_vertex_groups = False
me_cube_059.update()
me_cube_045 = bpy.data.meshes.new('Cube.045')
me_cube_045.from_pydata([(-1.0, -1.0, -1.0), (-1.0, -1.0, 1.0), (-1.0, 1.0, -1.0), (-1.0, 1.0, 1.0), (1.0, -1.0, -1.0), (1.0, -1.0, 1.0), (1.0, 1.0, -1.0), (1.0, 1.0, 1.0), (-1.0, -1.0, 0.0), (-1.0, 1.0, 0.0), (1.0, 1.0, 0.0), (1.0, -1.0, 0.0), (-1.0, 0.0, -1.0), (-1.0, 0.0, 1.0), (1.0, 0.0, -1.0), (1.0, 0.0, 1.0), (1.0, 0.0, 0.0), (-1.0, 0.0, 0.0), (-1.0, -2.0, -1.0), (1.0, -2.0, -1.0), (-1.0, -2.0, 0.0), (1.0, -2.0, 0.0)], [], [(17, 13, 3, 9), (9, 3, 7, 10), (16, 15, 5, 11), (11, 5, 1, 8), (12, 14, 4, 0), (15, 13, 1, 5), (14, 16, 11, 4), (2, 9, 10, 6), (12, 17, 9, 2), (0, 8, 17, 12), (6, 10, 16, 14), (2, 6, 14, 12), (10, 7, 15, 16), (8, 1, 13, 17), (3, 13, 15, 7), (11, 8, 20, 21), (21, 20, 18, 19), (8, 0, 18, 20), (0, 4, 19, 18), (4, 11, 21, 19)])
_uv = me_cube_045.uv_layers.new(name='UVMap')
_uv.uv.foreach_set('vector', [0.5, 0.125, 0.625, 0.125, 0.625, 0.25, 0.5, 0.25, 0.5, 0.25, 0.625, 0.25, 0.625, 0.5, 0.5, 0.5, 0.5, 0.625, 0.625, 0.625, 0.625, 0.75, 0.5, 0.75, 0.5, 0.75, 0.625, 0.75, 0.625, 1.0, 0.5, 1.0, 0.125, 0.625, 0.375, 0.625, 0.375, 0.75, 0.125, 0.75, 0.625, 0.625, 0.875, 0.625, 0.875, 0.75, 0.625, 0.75, 0.375, 0.625, 0.5, 0.625, 0.5, 0.75, 0.375, 0.75, 0.375, 0.25, 0.5, 0.25, 0.5, 0.5, 0.375, 0.5, 0.375, 0.125, 0.5, 0.125, 0.5, 0.25, 0.375, 0.25, 0.375, 0.0, 0.5, 0.0, 0.5, 0.125, 0.375, 0.125, 0.375, 0.5, 0.5, 0.5, 0.5, 0.625, 0.375, 0.625, 0.125, 0.5, 0.375, 0.5, 0.375, 0.625, 0.125, 0.625, 0.5, 0.5, 0.625, 0.5, 0.625, 0.625, 0.5, 0.625, 0.5, 0.0, 0.625, 0.0, 0.625, 0.125, 0.5, 0.125, 0.625, 0.25, 0.875, 0.625, 0.625, 0.625, 0.625, 0.5, 0.5, 0.75, 0.5, 1.0, 0.5, 1.0, 0.5, 0.75, 0.5, 0.75, 0.5, 1.0, 0.375, 0.0, 0.375, 0.75, 0.5, 0.0, 0.375, 0.0, 0.375, 0.0, 0.5, 0.0, 0.125, 0.75, 0.375, 0.75, 0.375, 0.75, 0.125, 0.75, 0.375, 0.75, 0.5, 0.75, 0.5, 0.75, 0.375, 0.75])
me_cube_045.use_remesh_fix_poles = True
me_cube_045.use_remesh_preserve_attributes = False
me_cube_045.use_mirror_vertex_groups = False
me_cube_045.update()
me_cube_047 = bpy.data.meshes.new('Cube.047')
me_cube_047.from_pydata([(-1.0, 0.0101, -2.0), (-1.0, 0.0101, 0.0), (-1.0, 8.744, -2.0), (-1.0, 8.744, 0.0), (1.0, 0.0101, -2.0), (1.0, 0.0101, 0.0), (1.0, 8.744, -2.0), (1.0, 8.744, 0.0)], [], [(0, 1, 3, 2), (2, 3, 7, 6), (6, 7, 5, 4), (4, 5, 1, 0), (2, 6, 4, 0), (7, 3, 1, 5)])
_uv = me_cube_047.uv_layers.new(name='UVMap')
_uv.uv.foreach_set('vector', [0.375, 0.0, 0.625, 0.0, 0.625, 0.25, 0.375, 0.25, 0.375, 0.25, 0.625, 0.25, 0.625, 0.5, 0.375, 0.5, 0.375, 0.5, 0.625, 0.5, 0.625, 0.75, 0.375, 0.75, 0.375, 0.75, 0.625, 0.75, 0.625, 1.0, 0.375, 1.0, 0.125, 0.5, 0.375, 0.5, 0.375, 0.75, 0.125, 0.75, 0.625, 0.5, 0.875, 0.5, 0.875, 0.75, 0.625, 0.75])
me_cube_047.use_remesh_fix_poles = True
me_cube_047.use_remesh_preserve_attributes = False
me_cube_047.use_mirror_vertex_groups = False
me_cube_047.update()
me_cube_048 = bpy.data.meshes.new('Cube.048')
me_cube_048.from_pydata([(-1.0, 0.0101, -2.0), (-1.0, 0.0101, 0.0), (-1.0, 10.44, -2.0), (-1.0, 10.44, 0.0), (1.0, 0.0101, -2.0), (1.0, 0.0101, 0.0), (1.0, 10.44, -2.0), (1.0, 10.44, 0.0)], [], [(0, 1, 3, 2), (2, 3, 7, 6), (6, 7, 5, 4), (4, 5, 1, 0), (2, 6, 4, 0), (7, 3, 1, 5)])
_uv = me_cube_048.uv_layers.new(name='UVMap')
_uv.uv.foreach_set('vector', [0.375, 0.0, 0.625, 0.0, 0.625, 0.25, 0.375, 0.25, 0.375, 0.25, 0.625, 0.25, 0.625, 0.5, 0.375, 0.5, 0.375, 0.5, 0.625, 0.5, 0.625, 0.75, 0.375, 0.75, 0.375, 0.75, 0.625, 0.75, 0.625, 1.0, 0.375, 1.0, 0.125, 0.5, 0.375, 0.5, 0.375, 0.75, 0.125, 0.75, 0.625, 0.5, 0.875, 0.5, 0.875, 0.75, 0.625, 0.75])
me_cube_048.use_remesh_fix_poles = True
me_cube_048.use_remesh_preserve_attributes = False
me_cube_048.use_mirror_vertex_groups = False
me_cube_048.update()
me_cube_049 = bpy.data.meshes.new('Cube.049')
me_cube_049.from_pydata([(-1.0, -4.274, -1.762), (-1.0, -4.274, -0.08202), (-1.0, 1.7, -0.9138), (-1.0, 1.7, -0.08202), (1.0, -4.274, -1.762), (1.0, -4.274, -0.08202), (1.0, 1.7, -0.9138), (1.0, 1.7, -0.08202), (-1.0, -10.19, -1.762), (-1.0, -10.19, -0.08202), (1.0, -10.19, -1.762), (1.0, -10.19, -0.08202), (-1.0, -3.984, -0.08202), (1.0, -3.984, -1.721), (-1.0, -3.984, -1.721), (1.0, -3.984, -0.08202)], [], [(14, 12, 3, 2), (2, 3, 7, 6), (0, 1, 12, 14), (1, 0, 8, 9), (13, 15, 5, 4), (14, 13, 4, 0), (10, 11, 9, 8), (0, 4, 10, 8), (5, 1, 9, 11), (4, 5, 11, 10), (6, 7, 15, 13), (2, 6, 13, 14), (7, 3, 12, 15), (15, 12, 1, 5)])
_uv = me_cube_049.uv_layers.new(name='UVMap')
_uv.uv.foreach_set('vector', [0.375, 0.01215, 0.625, 0.01215, 0.625, 0.25, 0.375, 0.25, 0.375, 0.25, 0.625, 0.25, 0.625, 0.5, 0.375, 0.5, 0.375, 0.0, 0.625, 0.0, 0.625, 0.01215, 0.375, 0.01215, 0.625, 0.0, 0.375, 0.0, 0.375, 0.0, 0.625, 0.0, 0.375, 0.7378, 0.625, 0.7378, 0.625, 0.75, 0.375, 0.75, 0.125, 0.7378, 0.375, 0.7378, 0.375, 0.75, 0.125, 0.75, 0.375, 0.75, 0.625, 0.75, 0.625, 1.0, 0.375, 1.0, 0.125, 0.75, 0.375, 0.75, 0.375, 0.75, 0.125, 0.75, 0.625, 0.75, 0.875, 0.75, 0.875, 0.75, 0.625, 0.75, 0.375, 0.75, 0.625, 0.75, 0.625, 0.75, 0.375, 0.75, 0.375, 0.5, 0.625, 0.5, 0.625, 0.7378, 0.375, 0.7378, 0.125, 0.5, 0.375, 0.5, 0.375, 0.7378, 0.125, 0.7378, 0.625, 0.5, 0.875, 0.5, 0.875, 0.7378, 0.625, 0.7378, 0.625, 0.7378, 0.875, 0.7378, 0.875, 0.75, 0.625, 0.75])
me_cube_049.use_remesh_fix_poles = True
me_cube_049.use_remesh_preserve_attributes = False
me_cube_049.use_mirror_vertex_groups = False
me_cube_049.update()
me_cube_056 = bpy.data.meshes.new('Cube.056')
me_cube_056.from_pydata([(-1.0, -4.274, -1.762), (-1.0, -4.274, -0.08202), (-1.0, 1.7, -0.9138), (-1.0, 1.7, -0.08202), (1.0, -4.274, -1.762), (1.0, -4.274, -0.08202), (1.0, 1.7, -0.9138), (1.0, 1.7, -0.08202), (-1.0, -10.19, -1.762), (-1.0, -10.19, -0.08202), (1.0, -10.19, -1.762), (1.0, -10.19, -0.08202), (-1.0, -3.967, -1.718), (-1.0, -3.967, -0.08202), (1.0, -3.967, -1.718), (1.0, -3.967, -0.08202)], [], [(12, 13, 3, 2), (2, 3, 7, 6), (14, 15, 5, 4), (1, 0, 8, 9), (12, 14, 4, 0), (15, 13, 1, 5), (10, 11, 9, 8), (0, 4, 10, 8), (5, 1, 9, 11), (4, 5, 11, 10), (7, 3, 13, 15), (2, 6, 14, 12), (6, 7, 15, 14), (0, 1, 13, 12)])
_uv = me_cube_056.uv_layers.new(name='UVMap')
_uv.uv.foreach_set('vector', [0.375, 0.01285, 0.625, 0.01285, 0.625, 0.25, 0.375, 0.25, 0.375, 0.25, 0.625, 0.25, 0.625, 0.5, 0.375, 0.5, 0.375, 0.7372, 0.625, 0.7372, 0.625, 0.75, 0.375, 0.75, 0.625, 0.0, 0.375, 0.0, 0.375, 0.0, 0.625, 0.0, 0.125, 0.7372, 0.375, 0.7372, 0.375, 0.75, 0.125, 0.75, 0.625, 0.7372, 0.875, 0.7372, 0.875, 0.75, 0.625, 0.75, 0.375, 0.75, 0.625, 0.75, 0.625, 1.0, 0.375, 1.0, 0.125, 0.75, 0.375, 0.75, 0.375, 0.75, 0.125, 0.75, 0.625, 0.75, 0.875, 0.75, 0.875, 0.75, 0.625, 0.75, 0.375, 0.75, 0.625, 0.75, 0.625, 0.75, 0.375, 0.75, 0.625, 0.5, 0.875, 0.5, 0.875, 0.7372, 0.625, 0.7372, 0.125, 0.5, 0.375, 0.5, 0.375, 0.7372, 0.125, 0.7372, 0.375, 0.5, 0.625, 0.5, 0.625, 0.7372, 0.375, 0.7372, 0.375, 0.0, 0.625, 0.0, 0.625, 0.01285, 0.375, 0.01285])
me_cube_056.use_remesh_fix_poles = True
me_cube_056.use_remesh_preserve_attributes = False
me_cube_056.use_mirror_vertex_groups = False
me_cube_056.update()
me_cube_057 = bpy.data.meshes.new('Cube.057')
me_cube_057.from_pydata([(-1.0, -6.765, -0.7776), (-1.0, -6.765, -0.08202), (1.0, -6.765, -0.7776), (1.0, -6.765, -0.08202), (-1.0, -10.19, -0.7776), (-1.0, -10.19, -0.08202), (1.0, -10.19, -0.7776), (1.0, -10.19, -0.08202)], [], [(1, 0, 4, 5), (6, 7, 5, 4), (0, 2, 6, 4), (3, 1, 5, 7), (2, 3, 7, 6), (0, 1, 3, 2)])
_uv = me_cube_057.uv_layers.new(name='UVMap')
_uv.uv.foreach_set('vector', [0.625, 0.0, 0.375, 0.0, 0.375, 0.0, 0.625, 0.0, 0.375, 0.75, 0.625, 0.75, 0.625, 1.0, 0.375, 1.0, 0.125, 0.75, 0.375, 0.75, 0.375, 0.75, 0.125, 0.75, 0.625, 0.75, 0.875, 0.75, 0.875, 0.75, 0.625, 0.75, 0.375, 0.75, 0.625, 0.75, 0.625, 0.75, 0.375, 0.75, 0.125, 0.75, 0.875, 0.75, 0.625, 0.75, 0.375, 0.75])
me_cube_057.use_remesh_fix_poles = True
me_cube_057.use_remesh_preserve_attributes = False
me_cube_057.use_mirror_vertex_groups = False
me_cube_057.update()

# ---- curves / text
cu_beziercurve_004 = bpy.data.curves.new('BezierCurve.004', 'CURVE')
cu_beziercurve_004.dimensions = '3D'
_sp = cu_beziercurve_004.splines.new('BEZIER'); _sp.bezier_points.add(1)
_sp.bezier_points.foreach_set('co', [-0.7364, 0.03784, -2.608e-08, -1.116, 3.821, -1.322])
_sp.bezier_points.foreach_set('handle_left', [-0.7364, -0.01728, 0.2199, -1.12, 3.577, -1.322])
_sp.bezier_points.foreach_set('handle_right', [-0.7366, 0.4966, -1.83, -1.111, 4.065, -1.322])
for _p, _l, _r in zip(_sp.bezier_points, ['ALIGNED', 'ALIGNED'], ['ALIGNED', 'ALIGNED']): _p.handle_left_type = _l; _p.handle_right_type = _r
_sp.order_u = 0
_sp.order_v = 0
_sp.resolution_u = 14
cu_beziercurve_004.materials.append(mat_material_002)
cu_beziercurve_004.use_path = True
cu_beziercurve_004.use_path_clamp = True
cu_beziercurve_004.bevel_depth = 0.04
cu_beziercurve_004.resolution_u = 14
cu_beziercurve_004.fill_mode = 'FULL'
cu_beziercurve_003 = bpy.data.curves.new('BezierCurve.003', 'CURVE')
cu_beziercurve_003.dimensions = '3D'
_sp = cu_beziercurve_003.splines.new('BEZIER'); _sp.bezier_points.add(1)
_sp.bezier_points.foreach_set('co', [0.4838, 0.03784, -2.608e-08, 0.6967, 3.841, -1.322])
_sp.bezier_points.foreach_set('handle_left', [0.4838, -0.01728, 0.2199, 0.6923, 3.597, -1.322])
_sp.bezier_points.foreach_set('handle_right', [0.4836, 0.4966, -1.83, 0.7011, 4.085, -1.322])
for _p, _l, _r in zip(_sp.bezier_points, ['ALIGNED', 'ALIGNED'], ['ALIGNED', 'ALIGNED']): _p.handle_left_type = _l; _p.handle_right_type = _r
_sp.order_u = 0
_sp.order_v = 0
_sp.resolution_u = 14
cu_beziercurve_003.materials.append(mat_material_002)
cu_beziercurve_003.use_path = True
cu_beziercurve_003.use_path_clamp = True
cu_beziercurve_003.bevel_depth = 0.02
cu_beziercurve_003.resolution_u = 14
cu_beziercurve_003.fill_mode = 'FULL'

# ---- objects
ob_cube_001 = bpy.data.objects.new('Cube.001', me_cube)
ob_cube_002 = bpy.data.objects.new('Cube.002', me_cube_002)
ob_cube_003 = bpy.data.objects.new('Cube.003', me_cube_003)
ob_cube_004 = bpy.data.objects.new('Cube.004', me_cube_004)
ob_cube_005 = bpy.data.objects.new('Cube.005', me_cube_005)
ob_cube_006 = bpy.data.objects.new('Cube.006', me_cube_006)
ob_cube_007 = bpy.data.objects.new('Cube.007', me_cube_007)
ob_cube_008 = bpy.data.objects.new('Cube.008', me_cube_008)
ob_cube_009 = bpy.data.objects.new('Cube.009', me_cube_009)
ob_cube_010 = bpy.data.objects.new('Cube.010', me_cube_010)
ob_cube_011 = bpy.data.objects.new('Cube.011', me_cube_011)
ob_cube_013 = bpy.data.objects.new('Cube.013', me_cube_013)
ob_cube_014 = bpy.data.objects.new('Cube.014', me_cube_014)
ob_cube = bpy.data.objects.new('Cube', me_cube_029)
ob_cube_012 = bpy.data.objects.new('Cube.012', me_cube_030)
ob_cube_015 = bpy.data.objects.new('Cube.015', me_cube_031)
ob_cylinder = bpy.data.objects.new('Cylinder', me_cylinder)
ob_cube_016 = bpy.data.objects.new('Cube.016', me_cube_032)
ob_cube_017 = bpy.data.objects.new('Cube.017', me_cube_033)
ob_cube_018 = bpy.data.objects.new('Cube.018', me_cube_034)
ob_cube_019 = bpy.data.objects.new('Cube.019', me_cube_035)
ob_cube_020 = bpy.data.objects.new('Cube.020', me_cube_036)
ob_cube_021 = bpy.data.objects.new('Cube.021', me_cube_037)
ob_cube_022 = bpy.data.objects.new('Cube.022', me_cube_038)
ob_cube_023 = bpy.data.objects.new('Cube.023', me_cube_039)
ob_cube_024 = bpy.data.objects.new('Cube.024', me_cube_040)
ob_cube_025 = bpy.data.objects.new('Cube.025', me_cube_041)
ob_cube_026 = bpy.data.objects.new('Cube.026', me_cube_042)
ob_cube_027 = bpy.data.objects.new('Cube.027', me_cube_043)
ob_sun = bpy.data.objects.new('Sun', light_sun)
ob_beziercurve_001 = bpy.data.objects.new('BezierCurve.001', cu_beziercurve_004)
ob_beziercurve_002 = bpy.data.objects.new('BezierCurve.002', cu_beziercurve_003)
ob_cube_029 = bpy.data.objects.new('Cube.029', me_cube_059)
ob_cube_028 = bpy.data.objects.new('Cube.028', me_cube_045)
ob_cube_030 = bpy.data.objects.new('Cube.030', me_cube_047)
ob_cube_031 = bpy.data.objects.new('Cube.031', me_cube_048)
ob_cube_032 = bpy.data.objects.new('Cube.032', me_cube_049)
ob_cube_038 = bpy.data.objects.new('Cube.038', me_cube_056)
ob_cube_039 = bpy.data.objects.new('Cube.039', me_cube_057)

# ---- transforms, parenting, visibility, modifiers, constraints
ob_cube_001.location = (0.0, 3.0, -1.0)
ob_cube_001.lineart.crease_threshold = 0.0
ob_cube_002.location = (0.0, 1.0, -1.0)
ob_cube_002.lineart.crease_threshold = 0.0
ob_cube_003.location = (0.0, -1.0, -1.0)
ob_cube_003.lineart.crease_threshold = 0.0
ob_cube_004.location = (0.0, -4.0, -1.0)
ob_cube_004.lineart.crease_threshold = 0.0
ob_cube_005.location = (0.0, -7.0, -1.0)
ob_cube_005.lineart.crease_threshold = 0.0
ob_cube_006.location = (0.0, -10.0, -1.0)
ob_cube_006.lineart.crease_threshold = 0.0
ob_cube_007.location = (0.0, -10.0, 1.0)
ob_cube_007.lineart.crease_threshold = 0.0
ob_cube_008.location = (0.0, -13.0, 1.0)
ob_cube_008.lineart.crease_threshold = 0.0
ob_cube_009.location = (0.0, -15.0, -1.0)
ob_cube_009.lineart.crease_threshold = 0.0
ob_cube_010.location = (0.0, -19.0, 1.0)
ob_cube_010.scale = (0.49, 1.0, 1.0)
ob_cube_010.lineart.crease_threshold = 0.0
ob_cube_011.location = (0.0, -15.0, -3.0)
ob_cube_011.lineart.crease_threshold = 0.0
ob_cube_013.location = (0.0, -9.0, -4.0)
ob_cube_013.lineart.crease_threshold = 0.0
ob_cube_014.location = (0.0, -9.0, -4.0)
ob_cube_014.lineart.crease_threshold = 0.0
ob_cube.location = (0.0, -20.0, -3.6)
ob_cube.scale = (0.91, 0.08, 0.832)
ob_cube.lineart.crease_threshold = 0.0
ob_cube_012.location = (0.0, -20.0, -2.4)
ob_cube_012.scale = (1.0, 0.2, 0.4)
ob_cube_012.lineart.crease_threshold = 0.0
ob_cube_015.location = (2.923e-33, -15.02, -3.0)
ob_cube_015.scale = (1.114, 1.012, 1.0)
ob_cube_015.lineart.crease_threshold = 0.0
ob_cylinder.location = (0.0, -22.41, -1.0)
ob_cylinder.rotation_euler = (1.571, -0.0, 0.0)
ob_cylinder.scale = (1.61, 1.61, 0.1695)
ob_cylinder.lineart.crease_threshold = 0.0
ob_cube_016.location = (0.0, -23.11, -1.0)
ob_cube_016.rotation_euler = (0.7854, -0.0, 0.0)
ob_cube_016.scale = (0.234, 0.234, 0.234)
ob_cube_016.lineart.crease_threshold = 0.0
ob_cube_017.location = (1.118, -21.22, -0.815)
ob_cube_017.scale = (0.07825, 0.2263, 0.03841)
ob_cube_017.lineart.crease_threshold = 0.0
ob_cube_018.location = (-1.118, -21.22, -0.815)
ob_cube_018.scale = (0.07825, 0.2263, 0.03841)
ob_cube_018.lineart.crease_threshold = 0.0
ob_cube_019.location = (0.8156, -21.8, -1.998)
ob_cube_019.scale = (0.05709, 0.83, 0.1283)
ob_cube_019.lineart.crease_threshold = 0.0
ob_cube_020.location = (-0.8156, -21.8, -1.998)
ob_cube_020.scale = (0.05709, 0.83, 0.1283)
ob_cube_020.lineart.crease_threshold = 0.0
ob_cube_021.location = (1.078, -21.66, -1.0)
ob_cube_021.scale = (0.07549, 0.83, 0.07)
ob_cube_021.lineart.crease_threshold = 0.0
ob_cube_022.location = (-1.078, -21.66, -1.0)
ob_cube_022.scale = (0.07549, 0.83, 0.07)
ob_cube_022.lineart.crease_threshold = 0.0
ob_cube_023.location = (1.118, -21.22, -1.181)
ob_cube_023.scale = (0.07825, 0.2263, 0.03841)
ob_cube_023.lineart.crease_threshold = 0.0
ob_cube_024.location = (-1.118, -21.22, -1.181)
ob_cube_024.scale = (0.07825, 0.2263, 0.03841)
ob_cube_024.lineart.crease_threshold = 0.0
ob_cube_025.location = (0.8156, -21.8, -0.004246)
ob_cube_025.scale = (0.05709, 0.83, -0.1283)
ob_cube_025.lineart.crease_threshold = 0.0
ob_cube_026.location = (-0.8156, -21.8, -0.004246)
ob_cube_026.scale = (0.05709, 0.83, -0.1283)
ob_cube_026.lineart.crease_threshold = 0.0
ob_cube_027.location = (1.135, -20.0, 0.0)
ob_cube_027.scale = (0.03, 2.1, 0.1)
ob_cube_027.lineart.crease_threshold = 0.0
ob_sun.location = (9.377, 0.0, 7.499)
ob_sun.rotation_euler = (0.3375, -0.5788, 3.53)
ob_sun.lineart.crease_threshold = 0.0
ob_beziercurve_001.location = (1.236, -18.06, 4.918)
ob_beziercurve_001.lineart.crease_threshold = 0.0
ob_beziercurve_002.location = (-1.004, -18.06, 4.918)
ob_beziercurve_002.lineart.crease_threshold = 0.0
ob_cube_029.location = (-0.04675, -14.5, 2.045)
ob_cube_029.scale = (0.419, 0.1133, -0.08087)
ob_cube_029.lineart.crease_threshold = 0.0
ob_cube_028.location = (0.0, -19.0, 1.0)
ob_cube_028.lineart.crease_threshold = 0.0
ob_cube_030.location = (0.0, 4.2, 0.0)
ob_cube_030.scale = (0.9504, 0.594, 0.1782)
ob_cube_030.lineart.crease_threshold = 0.0
ob_cube_031.location = (0.0, 9.795, 0.0)
ob_cube_031.scale = (1.866, 0.06999, 0.3499)
ob_cube_031.lineart.crease_threshold = 0.0
ob_cube_032.location = (0.562, 5.897, -0.07638)
ob_cube_032.scale = (0.3466, 1.987, 1.987)
ob_cube_032.lineart.crease_threshold = 0.0
ob_cube_038.location = (-0.5042, 5.897, -0.07638)
ob_cube_038.scale = (0.3466, 1.987, 1.987)
ob_cube_038.lineart.crease_threshold = 0.0
ob_cube_039.location = (-0.5042, 5.897, -4.167)
ob_cube_039.scale = (0.3466, 1.987, 1.987)
ob_cube_039.lineart.crease_threshold = 0.0

# ---- collection membership
col_collection.objects.link(ob_cube_001)
col_collection.objects.link(ob_cube_002)
col_collection.objects.link(ob_cube_003)
col_collection.objects.link(ob_cube_004)
col_collection.objects.link(ob_cube_005)
col_collection.objects.link(ob_cube_006)
col_collection.objects.link(ob_cube_007)
col_collection.objects.link(ob_cube_008)
col_collection.objects.link(ob_cube_009)
col_collection.objects.link(ob_cube_010)
col_collection.objects.link(ob_cube_011)
col_collection.objects.link(ob_cube_013)
col_collection.objects.link(ob_cube_014)
col_collection.objects.link(ob_cube)
col_collection.objects.link(ob_cube_012)
col_collection.objects.link(ob_cube_015)
col_collection.objects.link(ob_cylinder)
col_collection.objects.link(ob_cube_016)
col_collection.objects.link(ob_cube_017)
col_collection.objects.link(ob_cube_018)
col_collection.objects.link(ob_cube_019)
col_collection.objects.link(ob_cube_020)
col_collection.objects.link(ob_cube_021)
col_collection.objects.link(ob_cube_022)
col_collection.objects.link(ob_cube_023)
col_collection.objects.link(ob_cube_024)
col_collection.objects.link(ob_cube_025)
col_collection.objects.link(ob_cube_026)
col_collection.objects.link(ob_cube_027)
col_collection.objects.link(ob_sun)
col_collection.objects.link(ob_beziercurve_001)
col_collection.objects.link(ob_beziercurve_002)
col_collection.objects.link(ob_cube_029)
col_collection.objects.link(ob_cube_028)
col_collection.objects.link(ob_cube_030)
col_collection.objects.link(ob_cube_031)
col_collection.objects.link(ob_cube_032)
col_collection.objects.link(ob_cube_038)
col_collection.objects.link(ob_cube_039)

# ---- scene / render settings (as saved in the file)
scene.frame_start = 1; scene.frame_end = 250; scene.frame_set(1)
scene.render.engine = 'CYCLES'
scene.cycles.use_denoising = False
scene.cycles.samples = 128
scene.cycles.sampling_pattern = 'TABULATED_SOBOL'
scene.cycles.use_adaptive_sampling = False
scene.cycles.use_light_tree = False
scene.view_settings.view_transform = 'Filmic'
bpy.context.view_layer.update()

# ---- added for rendering (the .blend has no active camera): camera
cam_auto = bpy.data.cameras.new('AutoCamera')
cam_auto.lens = 50.0
cam_auto.sensor_width = 36.0
cam_auto.clip_end = 1000.0
ob_auto_camera = bpy.data.objects.new('AutoCamera', cam_auto)
scene.collection.objects.link(ob_auto_camera)
ob_auto_camera.location = (33.4873, -46.6447, 26.7488)
ob_auto_camera.rotation_euler = (1.09748, -7.21219e-08, 0.694738)
scene.camera = ob_auto_camera
bpy.context.view_layer.update()
